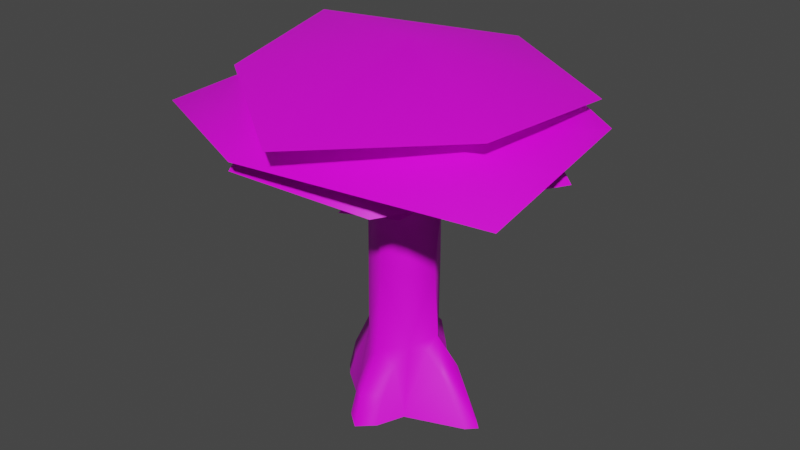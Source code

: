 # Source: treecanopy.blend  (saved by Blender 3.0.42; exported with 4.5.12 LTS)
import bpy
from mathutils import Matrix  # noqa: F401  (used for matrix-valued properties, if any)

bpy.ops.wm.read_factory_settings(use_empty=True)
scene = bpy.context.scene
scene.name = 'Scene'

# ---- collections
col_collection = bpy.data.collections.new('Collection'); scene.collection.children.link(col_collection)

# ---- images (referenced by path relative to the original .blend; pixels are not part of the script)
import os
ASSET_DIR = os.environ.get("B2B_ASSET_DIR", "")  # directory of the original .blend (textures are referenced by path, not embedded)
HERE = os.path.dirname(os.path.abspath(__file__))  # packed textures are extracted next to this script under _unpacked/

def load_image(name, relpath, width, height, colorspace="sRGB"):
    """Load a texture the original file referenced (path relative to the .blend, or extracted next to this script)."""
    p = next((c for c in (os.path.join(HERE, relpath), os.path.join(ASSET_DIR, relpath)) if relpath and os.path.exists(c)), "")
    if p:
        img = bpy.data.images.load(p, check_existing=True)
        img.name = name
    else:  # same state as the original file: an image datablock whose file is absent (Cycles renders it pink)
        img = bpy.data.images.new(name, width, height)
        img.source = "FILE"
        img.filepath = "//" + (relpath or name)
    img.colorspace_settings.name = colorspace
    return img
img_2__16bit4444_png = load_image('2__16bit4444.png', '2__16bit4444.png', 1024, 1024, 'sRGB')
img_2__16bit565_png = load_image('2__16bit565.png', '2__16bit565.png', 1024, 1024, 'sRGB')

# ---- materials (node trees are filled in below, after node groups)
mat_leaves = bpy.data.materials.new('leaves')
mat_leaves.use_transparent_shadow = False
mat_leaves.diffuse_color = (0.1491, 0.5976, 0.2588, 1.0)
mat_bark = bpy.data.materials.new('bark')
mat_bark.use_transparent_shadow = False
mat_bark.diffuse_color = (0.5894, 0.5445, 0.1664, 1.0)

# ---- material node trees
mat_leaves.use_nodes = True; mat_leaves.node_tree.nodes.clear()
_N = mat_leaves.node_tree.nodes; _L = mat_leaves.node_tree.links
n0 = _N.new('ShaderNodeBsdfPrincipled'); n0.name = 'Principled BSDF'; n0.location = (10, 300)
n0.distribution = 'GGX'
n0.subsurface_method = 'RANDOM_WALK_SKIN'
n0.inputs[3].default_value = 1.45
n0.inputs[27].default_value = (0.0, 0.0, 0.0, 1.0)
n0.inputs[28].default_value = 1.0
n1 = _N.new('ShaderNodeOutputMaterial'); n1.name = 'Material Output'; n1.location = (300, 300)
n2 = _N.new('ShaderNodeTexImage'); n2.name = 'Image Texture'; n2.location = (-280, 280)
n2.image = img_2__16bit4444_png
_L.new(n0.outputs[0], n1.inputs[0])
_L.new(n2.outputs[0], n0.inputs[0])
n1.is_active_output = True
mat_bark.use_nodes = True; mat_bark.node_tree.nodes.clear()
_N = mat_bark.node_tree.nodes; _L = mat_bark.node_tree.links
n0 = _N.new('ShaderNodeBsdfPrincipled'); n0.name = 'Principled BSDF'; n0.location = (10, 300)
n0.distribution = 'GGX'
n0.subsurface_method = 'RANDOM_WALK_SKIN'
n0.inputs[3].default_value = 1.45
n0.inputs[27].default_value = (0.0, 0.0, 0.0, 1.0)
n0.inputs[28].default_value = 1.0
n1 = _N.new('ShaderNodeOutputMaterial'); n1.name = 'Material Output'; n1.location = (300, 300)
n2 = _N.new('ShaderNodeTexImage'); n2.name = 'Image Texture'; n2.location = (-280, 280)
n2.image = img_2__16bit565_png
_L.new(n0.outputs[0], n1.inputs[0])
_L.new(n2.outputs[0], n0.inputs[0])
n1.is_active_output = True

# ---- world
world_world = bpy.data.worlds.new('World'); scene.world = world_world
world_world.use_nodes = True; world_world.node_tree.nodes.clear()
_N = world_world.node_tree.nodes; _L = world_world.node_tree.links
n0 = _N.new('ShaderNodeOutputWorld'); n0.name = 'World Output'; n0.location = (300, 300)
n1 = _N.new('ShaderNodeBackground'); n1.name = 'Background'; n1.location = (10, 300)
n1.inputs[0].default_value = (0.05088, 0.05088, 0.05088, 1.0)
_L.new(n1.outputs[0], n0.inputs[0])
n0.is_active_output = True
world_world.color = (0.05088, 0.05088, 0.05088)
world_world.use_sun_shadow = False
world_world.sun_shadow_jitter_overblur = 0.0

# ---- meshes
me_unnamed_base_superhigh_001 = bpy.data.meshes.new('unnamed base superhigh.001')
me_unnamed_base_superhigh_001.from_pydata([(18.96, 23.33, 1784.0), (549.9, -321.2, 1651.0), (666.1, 367.2, 1651.0), (-540.2, -4.947, 1240.0), (-228.5, -11.69, 1291.0), (-395.8, 236.8, 1215.0), (-228.5, -11.69, 1291.0), (-540.2, -4.947, 1240.0), (-396.9, -268.3, 1216.0), (-494.3, 73.03, 1404.0), (-188.6, 101.0, 1478.0), (-377.3, 349.1, 1428.0), (-377.3, 349.1, 1428.0), (-188.6, 101.0, 1478.0), (-98.27, 386.6, 1403.0), (-269.4, -414.5, 1444.0), (-184.8, -114.4, 1494.0), (-467.2, -214.2, 1419.0), (278.5, -11.69, 1387.0), (446.9, -268.3, 1313.0), (590.2, -4.948, 1337.0), (278.5, -11.69, 1387.0), (590.2, -4.948, 1337.0), (445.8, 236.8, 1312.0), (216.8, 106.3, 1408.0), (519.7, 155.7, 1333.0), (337.4, 393.8, 1357.0), (186.1, -66.82, 1425.0), (-20.17, -294.1, 1351.0), (270.7, -366.9, 1374.0), (186.1, -66.82, 1425.0), (270.7, -366.9, 1374.0), (468.6, -166.6, 1349.0), (-17.65, 271.6, 1387.0), (223.3, 461.7, 1313.0), (-51.53, 581.5, 1337.0), (-17.65, 271.6, 1387.0), (-51.53, 581.5, 1337.0), (-279.7, 416.6, 1312.0), (-27.47, 196.3, 1307.0), (-26.23, 503.3, 1232.0), (-291.1, 362.7, 1256.0), (-27.47, 196.3, 1307.0), (-291.1, 362.7, 1256.0), (-304.1, 81.46, 1231.0), (92.76, 188.5, 1494.0), (337.2, 2.757, 1420.0), (384.3, 298.9, 1444.0), (92.76, 188.5, 1494.0), (384.3, 298.9, 1444.0), (167.5, 478.5, 1419.0), (301.1, -492.2, 1395.0), (30.79, -346.9, 1470.0), (51.24, -657.9, 1419.0), (51.24, -657.9, 1419.0), (30.79, -346.9, 1470.0), (-202.1, -535.2, 1394.0), (-115.0, -536.9, 1333.0), (-92.12, -230.8, 1408.0), (-368.0, -376.0, 1357.0), (-368.0, -376.0, 1357.0), (-92.12, -230.8, 1408.0), (-358.9, -94.6, 1332.0), (301.2, -54.74, 1206.0), (36.99, -193.8, 1309.0), (273.8, -352.4, 1173.0), (273.8, -352.4, 1173.0), (36.99, -193.8, 1309.0), (17.42, -471.4, 1175.0), (21.51, -341.7, 1420.0), (-184.8, -114.4, 1494.0), (-269.4, -414.5, 1444.0), (216.8, 106.3, 1408.0), (337.4, 393.8, 1357.0), (57.83, 360.1, 1332.0), (-40.9, 981.8, 1622.0), (-921.0, 456.8, 1716.0), (20.09, 5.125, 1857.0), (20.09, 5.125, 1857.0), (-921.0, 456.8, 1716.0), (-768.7, -324.8, 1649.0), (-768.7, -324.8, 1649.0), (59.88, -938.2, 1634.0), (20.09, 5.125, 1857.0), (20.09, 5.125, 1857.0), (59.88, -938.2, 1634.0), (747.3, -390.2, 1678.0), (20.09, 5.125, 1857.0), (747.3, -390.2, 1678.0), (789.3, 412.4, 1640.0), (789.3, 412.4, 1640.0), (-40.9, 981.8, 1622.0), (20.09, 5.125, 1857.0), (-658.5, -336.5, 1651.0), (-517.1, 366.5, 1651.0), (-917.9, 619.0, 1417.0), (-517.1, 366.5, 1651.0), (-658.5, -336.5, 1651.0), (18.96, 23.33, 1784.0), (18.96, 23.33, 1784.0), (-658.5, -336.5, 1651.0), (-125.4, -540.8, 1651.0), (932.8, -573.8, 1418.0), (-125.4, -540.8, 1651.0), (-216.3, -880.2, 1493.0), (-125.4, -540.8, 1651.0), (932.8, -573.8, 1418.0), (549.9, -321.2, 1651.0), (18.96, 23.33, 1784.0), (666.1, 367.2, 1651.0), (92.62, 579.1, 1651.0), (-517.1, 366.5, 1651.0), (92.62, 579.1, 1651.0), (138.1, 955.0, 1426.0), (92.62, 579.1, 1651.0), (-517.1, 366.5, 1651.0), (18.96, 23.33, 1784.0), (-214.4, -534.0, 1603.0), (-497.7, -45.88, 1603.0), (-839.4, -102.2, 1327.0), (-497.7, -45.88, 1603.0), (-214.4, -534.0, 1603.0), (-2.985, 31.05, 1735.0), (206.4, -376.5, 1603.0), (-2.985, 31.05, 1735.0), (-214.4, -534.0, 1603.0), (-2.985, 31.05, 1735.0), (206.4, -376.5, 1603.0), (490.0, 105.2, 1603.0), (821.0, 151.8, 1328.0), (206.4, -376.5, 1603.0), (319.4, -604.2, 1290.0), (206.4, -376.5, 1603.0), (821.0, 151.8, 1328.0), (490.0, 105.2, 1603.0), (241.4, 686.0, 1399.0), (490.0, 105.2, 1603.0), (821.0, 151.8, 1328.0), (490.0, 105.2, 1603.0), (241.4, 686.0, 1399.0), (199.4, 571.6, 1603.0), (-405.9, 623.6, 1336.0), (199.4, 571.6, 1603.0), (241.4, 686.0, 1399.0), (199.4, 571.6, 1603.0), (-405.9, 623.6, 1336.0), (-249.1, 397.4, 1603.0), (-497.7, -45.88, 1603.0), (-249.1, 397.4, 1603.0), (-405.9, 623.6, 1336.0), (-249.1, 397.4, 1603.0), (-497.7, -45.88, 1603.0), (-2.985, 31.05, 1735.0), (-2.985, 31.05, 1735.0), (490.0, 105.2, 1603.0), (199.4, 571.6, 1603.0), (-2.985, 31.05, 1735.0), (199.4, 571.6, 1603.0), (-249.1, 397.4, 1603.0), (319.4, -604.2, 1290.0), (-214.4, -534.0, 1603.0), (-314.8, -799.6, 1395.0), (-214.4, -534.0, 1603.0), (319.4, -604.2, 1290.0), (206.4, -376.5, 1603.0), (-839.4, -102.2, 1327.0), (-314.8, -799.6, 1395.0), (-214.4, -534.0, 1603.0), (-405.9, 623.6, 1336.0), (-839.4, -102.2, 1327.0), (-497.7, -45.88, 1603.0), (-216.3, -880.2, 1493.0), (-658.5, -336.5, 1651.0), (-1009.0, -521.3, 1471.0), (-658.5, -336.5, 1651.0), (-216.3, -880.2, 1493.0), (-125.4, -540.8, 1651.0), (549.9, -321.2, 1651.0), (18.96, 23.33, 1784.0), (-125.4, -540.8, 1651.0), (827.7, 454.0, 1498.0), (549.9, -321.2, 1651.0), (932.8, -573.8, 1418.0), (549.9, -321.2, 1651.0), (827.7, 454.0, 1498.0), (666.1, 367.2, 1651.0), (138.1, 955.0, 1426.0), (666.1, 367.2, 1651.0), (827.7, 454.0, 1498.0), (666.1, 367.2, 1651.0), (138.1, 955.0, 1426.0), (92.62, 579.1, 1651.0), (-917.9, 619.0, 1417.0), (-1009.0, -521.3, 1471.0), (-658.5, -336.5, 1651.0), (138.1, 955.0, 1426.0), (-917.9, 619.0, 1417.0), (-517.1, 366.5, 1651.0), (8.036, 265.1, 1335.0), (46.34, 233.0, 1373.0), (11.02, 196.4, 1134.0), (46.34, 233.0, 1373.0), (8.036, 265.1, 1335.0), (15.3, 448.3, 1549.0), (70.55, 267.7, 155.9), (4.081, 316.3, 236.0), (71.89, 203.8, 229.0), (4.081, 316.3, 236.0), (70.55, 267.7, 155.9), (73.68, 297.5, -46.97), (142.1, 117.0, -43.52), (73.68, 297.5, -46.97), (70.55, 267.7, 155.9), (5.303, 377.1, -44.83), (-89.22, 267.6, 160.8), (4.081, 316.3, 236.0), (-89.22, 267.6, 160.8), (5.303, 377.1, -44.83), (-86.09, 297.3, -42.11), (-280.1, 57.54, 97.46), (-324.9, -3.792, 122.2), (-188.9, 58.32, 286.1), (-324.9, -3.792, 122.2), (-280.1, 57.54, 97.46), (-366.6, -4.99, -38.25), (-321.5, 56.94, -31.67), (-366.6, -4.99, -38.25), (-280.1, 57.54, 97.46), (-366.6, -4.99, -38.25), (-265.6, -70.37, 93.32), (-324.9, -3.792, 122.2), (-265.6, -70.37, 93.32), (-366.6, -4.99, -38.25), (-307.1, -70.97, -35.81), (-74.77, -267.7, 100.9), (4.081, -328.4, 111.3), (-73.43, -182.5, 228.8), (4.081, -328.4, 111.3), (-74.77, -267.7, 100.9), (5.303, -382.3, -52.38), (-71.47, -324.9, -41.98), (5.303, -382.3, -52.38), (-74.77, -267.7, 100.9), (5.303, -382.3, -52.38), (92.15, -261.0, 101.9), (4.081, -328.4, 111.3), (92.15, -261.0, 101.9), (5.303, -382.3, -52.38), (95.45, -318.3, -41.0), (293.7, -63.73, 219.1), (223.1, -2.221, 384.8), (201.4, -62.94, 307.9), (223.1, -2.221, 384.8), (293.7, -63.73, 219.1), (350.2, -3.792, 264.4), (491.8, -4.99, -48.58), (350.2, -3.792, 264.4), (293.7, -63.73, 219.1), (223.1, -2.221, 384.8), (141.4, 110.4, 336.9), (197.4, -2.221, 764.0), (141.4, 110.4, 336.9), (223.1, -2.221, 384.8), (179.8, 58.45, 306.2), (350.2, -3.792, 264.4), (179.8, 58.45, 306.2), (223.1, -2.221, 384.8), (179.8, 58.45, 306.2), (350.2, -3.792, 264.4), (261.7, 57.86, 221.9), (428.0, 57.07, -41.23), (261.7, 57.86, 221.9), (350.2, -3.792, 264.4), (261.7, 57.86, 221.9), (428.0, 57.07, -41.23), (142.1, 117.0, -43.52), (141.4, 110.4, 336.9), (6.756, 188.3, 382.1), (6.851, 164.9, 764.0), (6.756, 188.3, 382.1), (141.4, 110.4, 336.9), (71.89, 203.8, 229.0), (142.1, 117.0, -43.52), (71.89, 203.8, 229.0), (141.4, 110.4, 336.9), (71.89, 203.8, 229.0), (142.1, 117.0, -43.52), (70.55, 267.7, 155.9), (6.756, 188.3, 382.1), (-128.0, 110.1, 345.5), (6.851, 164.9, 764.0), (-128.0, 110.1, 345.5), (6.756, 188.3, 382.1), (-87.88, 203.6, 233.8), (4.081, 316.3, 236.0), (-87.88, 203.6, 233.8), (6.756, 188.3, 382.1), (-87.88, 203.6, 233.8), (4.081, 316.3, 236.0), (-89.22, 267.6, 160.8), (-196.5, -2.221, 383.5), (-183.7, -2.221, 764.0), (-128.0, 110.1, 345.5), (-183.7, -2.221, 764.0), (-196.5, -2.221, 383.5), (-127.7, -114.9, 350.0), (-174.4, -69.58, 281.9), (-127.7, -114.9, 350.0), (-196.5, -2.221, 383.5), (-127.7, -114.9, 350.0), (-174.4, -69.58, 281.9), (-142.4, -201.7, -20.23), (-265.6, -70.37, 93.32), (-142.4, -201.7, -20.23), (-174.4, -69.58, 281.9), (-142.4, -201.7, -20.23), (-265.6, -70.37, 93.32), (-307.1, -70.97, -35.81), (-127.7, -114.9, 350.0), (6.756, -201.2, 310.0), (6.851, -169.3, 764.0), (6.756, -201.2, 310.0), (-127.7, -114.9, 350.0), (-73.43, -182.5, 228.8), (-142.4, -201.7, -20.23), (-73.43, -182.5, 228.8), (-127.7, -114.9, 350.0), (-73.43, -182.5, 228.8), (-142.4, -201.7, -20.23), (-74.77, -267.7, 100.9), (-71.47, -324.9, -41.98), (-74.77, -267.7, 100.9), (-142.4, -201.7, -20.23), (6.756, -201.2, 310.0), (137.0, -114.9, 336.9), (6.851, -169.3, 764.0), (137.0, -114.9, 336.9), (6.756, -201.2, 310.0), (93.49, -175.9, 229.8), (4.081, -328.4, 111.3), (93.49, -175.9, 229.8), (6.756, -201.2, 310.0), (93.49, -175.9, 229.8), (4.081, -328.4, 111.3), (92.15, -261.0, 101.9), (137.0, -114.9, 336.9), (223.1, -2.221, 384.8), (197.4, -2.221, 764.0), (223.1, -2.221, 384.8), (137.0, -114.9, 336.9), (201.4, -62.94, 307.9), (197.4, -2.221, 764.0), (135.2, 122.8, 1060.0), (236.3, -1.539, 1134.0), (135.2, 122.8, 1060.0), (197.4, -2.221, 764.0), (141.6, 115.7, 747.3), (6.851, 164.9, 764.0), (11.02, 196.4, 1134.0), (135.2, 122.8, 1060.0), (6.851, 164.9, 764.0), (-115.8, 119.2, 1060.0), (11.02, 196.4, 1134.0), (-115.8, 119.2, 1060.0), (6.851, 164.9, 764.0), (-127.9, 115.7, 734.2), (-128.0, 110.1, 345.5), (-127.9, 115.7, 734.2), (6.851, 164.9, 764.0), (-127.9, 115.7, 734.2), (-128.0, 110.1, 345.5), (-183.7, -2.221, 764.0), (-127.9, 115.7, 734.2), (-183.7, -2.221, 764.0), (-115.8, 119.2, 1060.0), (-183.7, -2.221, 764.0), (-118.8, -120.4, 738.6), (-115.8, -121.7, 1060.0), (-118.8, -120.4, 738.6), (-183.7, -2.221, 764.0), (-127.7, -114.9, 350.0), (-118.8, -120.4, 738.6), (6.851, -169.3, 764.0), (-115.8, -121.7, 1060.0), (6.851, -169.3, 764.0), (-118.8, -120.4, 738.6), (-127.7, -114.9, 350.0), (6.851, -169.3, 764.0), (132.8, -120.3, 743.8), (135.2, -124.4, 1060.0), (132.8, -120.3, 743.8), (6.851, -169.3, 764.0), (137.0, -114.9, 336.9), (132.8, -120.3, 743.8), (197.4, -2.221, 764.0), (135.2, -124.4, 1060.0), (197.4, -2.221, 764.0), (132.8, -120.3, 743.8), (137.0, -114.9, 336.9), (251.7, 33.9, 1373.0), (277.5, -4.346, 1335.0), (236.3, -1.539, 1134.0), (277.5, -4.346, 1335.0), (251.7, 33.9, 1373.0), (460.7, 2.921, 1549.0), (202.7, -1.375, 1427.0), (460.7, 2.921, 1549.0), (251.7, 33.9, 1373.0), (460.7, 2.921, 1549.0), (202.7, -1.375, 1427.0), (236.4, -43.55, 1361.0), (135.2, -124.4, 1060.0), (158.6, -60.66, 1389.0), (16.14, -14.41, 1076.0), (158.6, -60.66, 1389.0), (135.2, -124.4, 1060.0), (236.4, -43.55, 1361.0), (277.5, -4.346, 1335.0), (236.4, -43.55, 1361.0), (135.2, -124.4, 1060.0), (236.4, -43.55, 1361.0), (277.5, -4.346, 1335.0), (460.7, 2.921, 1549.0), (251.7, 33.9, 1373.0), (229.1, 212.6, 1589.0), (202.7, -1.375, 1427.0), (229.1, 212.6, 1589.0), (251.7, 33.9, 1373.0), (166.2, 26.11, 1343.0), (142.1, 117.0, -43.52), (141.4, 110.4, 336.9), (179.8, 58.45, 306.2), (-177.4, 116.8, -19.31), (-128.0, 110.1, 345.5), (-87.88, 203.6, 233.8), (-128.0, 110.1, 345.5), (-177.4, 116.8, -19.31), (-188.9, 58.32, 286.1), (-280.1, 57.54, 97.46), (-188.9, 58.32, 286.1), (-177.4, 116.8, -19.31), (-188.9, 58.32, 286.1), (-196.5, -2.221, 383.5), (-128.0, 110.1, 345.5), (-196.5, -2.221, 383.5), (-188.9, 58.32, 286.1), (-324.9, -3.792, 122.2), (164.6, -190.7, -27.1), (137.0, -114.9, 336.9), (93.49, -175.9, 229.8), (137.0, -114.9, 336.9), (164.6, -190.7, -27.1), (201.4, -62.94, 307.9), (293.7, -63.73, 219.1), (201.4, -62.94, 307.9), (164.6, -190.7, -27.1), (141.4, 110.4, 336.9), (141.6, 115.7, 747.3), (197.4, -2.221, 764.0), (141.6, 115.7, 747.3), (141.4, 110.4, 336.9), (6.851, 164.9, 764.0), (-183.7, -2.221, 764.0), (-209.5, -1.905, 1134.0), (-115.8, 119.2, 1060.0), (-209.5, -1.905, 1134.0), (-183.7, -2.221, 764.0), (-115.8, -121.7, 1060.0), (6.851, -169.3, 764.0), (11.02, -197.9, 1134.0), (-115.8, -121.7, 1060.0), (11.02, -197.9, 1134.0), (6.851, -169.3, 764.0), (135.2, -124.4, 1060.0), (197.4, -2.221, 764.0), (236.3, -1.539, 1134.0), (135.2, -124.4, 1060.0), (166.2, 26.11, 1343.0), (251.7, 33.9, 1373.0), (135.2, 122.8, 1060.0), (236.3, -1.539, 1134.0), (135.2, 122.8, 1060.0), (251.7, 33.9, 1373.0), (158.6, -60.66, 1389.0), (166.2, 26.11, 1343.0), (16.14, -14.41, 1076.0), (166.2, 26.11, 1343.0), (158.6, -60.66, 1389.0), (52.4, -32.36, 1590.0), (135.2, -124.4, 1060.0), (236.3, -1.539, 1134.0), (277.5, -4.346, 1335.0), (52.4, -32.36, 1590.0), (158.6, -60.66, 1389.0), (202.7, -1.375, 1427.0), (135.2, 122.8, 1060.0), (16.14, -14.41, 1076.0), (166.2, 26.11, 1343.0), (16.14, -14.41, 1076.0), (135.2, 122.8, 1060.0), (38.5, 153.9, 1343.0), (46.34, 233.0, 1373.0), (38.5, 153.9, 1343.0), (135.2, 122.8, 1060.0), (38.5, 153.9, 1343.0), (46.34, 233.0, 1373.0), (228.7, 261.7, 1589.0), (202.7, -1.375, 1427.0), (213.3, -201.7, 1568.0), (236.4, -43.55, 1361.0), (213.3, -201.7, 1568.0), (202.7, -1.375, 1427.0), (158.6, -60.66, 1389.0), (229.1, 212.6, 1589.0), (166.2, 26.11, 1343.0), (202.7, -1.375, 1427.0), (141.6, 115.7, 747.3), (6.851, 164.9, 764.0), (135.2, 122.8, 1060.0), (166.2, 26.11, 1343.0), (52.4, -32.36, 1590.0), (202.7, -1.375, 1427.0), (158.6, -60.66, 1389.0), (236.4, -43.55, 1361.0), (213.3, -201.7, 1568.0), (-249.4, -4.346, 1281.0), (-211.6, 46.08, 1319.0), (-209.5, -1.905, 1134.0), (-211.6, 46.08, 1319.0), (-249.4, -4.346, 1281.0), (-465.1, 2.922, 1534.0), (-208.4, -43.55, 1307.0), (-465.1, 2.922, 1534.0), (-249.4, -4.346, 1281.0), (-130.5, -60.66, 1335.0), (-115.8, -121.7, 1060.0), (16.14, -14.41, 1076.0), (-115.8, -121.7, 1060.0), (-130.5, -60.66, 1335.0), (-208.4, -43.55, 1307.0), (-208.4, -43.55, 1307.0), (-249.4, -4.346, 1281.0), (-115.8, -121.7, 1060.0), (-174.6, -1.375, 1373.0), (-211.6, 46.08, 1319.0), (-465.1, 2.922, 1534.0), (-211.6, 46.08, 1319.0), (-174.6, -1.375, 1373.0), (-228.2, 232.9, 1589.0), (-138.1, 26.11, 1289.0), (-228.2, 232.9, 1589.0), (-174.6, -1.375, 1373.0), (-228.2, 232.9, 1589.0), (-138.1, 26.11, 1289.0), (-211.6, 46.08, 1319.0), (-174.6, -1.375, 1373.0), (-465.1, 2.922, 1534.0), (-208.4, -43.55, 1307.0), (-211.6, 46.08, 1319.0), (-138.1, 26.11, 1289.0), (-115.8, 119.2, 1060.0), (-115.8, 119.2, 1060.0), (-209.5, -1.905, 1134.0), (-211.6, 46.08, 1319.0), (-138.1, 26.11, 1289.0), (-130.5, -60.66, 1335.0), (16.14, -14.41, 1076.0), (-130.5, -60.66, 1335.0), (-138.1, 26.11, 1289.0), (22.21, 9.59, 1665.0), (-174.6, -1.375, 1373.0), (22.21, 9.59, 1665.0), (-138.1, 26.11, 1289.0), (22.21, 9.59, 1665.0), (-174.6, -1.375, 1373.0), (-130.5, -60.66, 1335.0), (-220.6, -197.7, 1568.0), (-130.5, -60.66, 1335.0), (-174.6, -1.375, 1373.0), (-209.5, -1.905, 1134.0), (-115.8, -121.7, 1060.0), (-249.4, -4.346, 1281.0), (16.14, -14.41, 1076.0), (-115.8, 119.2, 1060.0), (-138.1, 26.11, 1289.0), (-220.6, -197.7, 1568.0), (-174.6, -1.375, 1373.0), (-208.4, -43.55, 1307.0), (-208.4, -43.55, 1307.0), (-130.5, -60.66, 1335.0), (-220.6, -197.7, 1568.0), (-44.02, 158.2, 1389.0), (-115.8, 119.2, 1060.0), (16.14, -14.41, 1076.0), (-115.8, 119.2, 1060.0), (-44.02, 158.2, 1389.0), (-30.99, 231.8, 1361.0), (-30.99, 231.8, 1361.0), (8.036, 265.1, 1335.0), (-115.8, 119.2, 1060.0), (8.036, 265.1, 1335.0), (-30.99, 231.8, 1361.0), (15.3, 448.3, 1549.0), (11.01, 190.3, 1427.0), (15.3, 448.3, 1549.0), (-30.99, 231.8, 1361.0), (11.01, 190.3, 1427.0), (46.34, 233.0, 1373.0), (15.3, 448.3, 1549.0), (46.34, 233.0, 1373.0), (11.01, 190.3, 1427.0), (228.7, 261.7, 1589.0), (38.5, 153.9, 1343.0), (228.7, 261.7, 1589.0), (11.01, 190.3, 1427.0), (135.2, 122.8, 1060.0), (11.02, 196.4, 1134.0), (46.34, 233.0, 1373.0), (38.5, 153.9, 1343.0), (-44.02, 158.2, 1389.0), (16.14, -14.41, 1076.0), (11.02, 196.4, 1134.0), (-115.8, 119.2, 1060.0), (8.036, 265.1, 1335.0), (-44.02, 158.2, 1389.0), (-28.62, 34.85, 1723.0), (11.01, 190.3, 1427.0), (-28.62, 34.85, 1723.0), (-44.02, 158.2, 1389.0), (38.5, 153.9, 1343.0), (-165.6, 225.7, 1543.0), (11.01, 190.3, 1427.0), (-30.99, 231.8, 1361.0), (11.01, 190.3, 1427.0), (-165.6, 225.7, 1543.0), (-44.02, 158.2, 1389.0), (-28.62, 34.85, 1723.0), (38.5, 153.9, 1343.0), (11.01, 190.3, 1427.0), (-30.99, 231.8, 1361.0), (-44.02, 158.2, 1389.0), (-165.6, 225.7, 1543.0), (50.39, -233.5, 1312.0), (8.036, -259.7, 1274.0), (11.02, -197.9, 1134.0), (8.036, -259.7, 1274.0), (50.39, -233.5, 1312.0), (15.3, -437.5, 1574.0), (11.01, -184.9, 1366.0), (15.3, -437.5, 1574.0), (50.39, -233.5, 1312.0), (15.3, -437.5, 1574.0), (11.01, -184.9, 1366.0), (-31.16, -218.6, 1300.0), (-115.8, -121.7, 1060.0), (-48.28, -140.8, 1327.0), (16.14, -14.41, 1076.0), (-48.28, -140.8, 1327.0), (-115.8, -121.7, 1060.0), (-31.16, -218.6, 1300.0), (8.036, -259.7, 1274.0), (-31.16, -218.6, 1300.0), (-115.8, -121.7, 1060.0), (-31.16, -218.6, 1300.0), (8.036, -259.7, 1274.0), (15.3, -437.5, 1574.0), (50.39, -233.5, 1312.0), (232.8, -270.7, 1587.0), (11.01, -184.9, 1366.0), (232.8, -270.7, 1587.0), (50.39, -233.5, 1312.0), (38.5, -148.4, 1282.0), (38.5, -148.4, 1282.0), (50.39, -233.5, 1312.0), (135.2, -124.4, 1060.0), (11.02, -197.9, 1134.0), (135.2, -124.4, 1060.0), (50.39, -233.5, 1312.0), (-48.28, -140.8, 1327.0), (38.5, -148.4, 1282.0), (16.14, -14.41, 1076.0), (38.5, -148.4, 1282.0), (-48.28, -140.8, 1327.0), (-28.62, -48.21, 1740.0), (-115.8, -121.7, 1060.0), (11.02, -197.9, 1134.0), (8.036, -259.7, 1274.0), (-28.62, -48.21, 1740.0), (-48.28, -140.8, 1327.0), (11.01, -184.9, 1366.0), (135.2, -124.4, 1060.0), (16.14, -14.41, 1076.0), (38.5, -148.4, 1282.0), (11.01, -184.9, 1366.0), (-202.1, -258.7, 1568.0), (-31.16, -218.6, 1300.0), (-202.1, -258.7, 1568.0), (11.01, -184.9, 1366.0), (-48.28, -140.8, 1327.0), (232.8, -270.7, 1587.0), (38.5, -148.4, 1282.0), (11.01, -184.9, 1366.0), (38.5, -148.4, 1282.0), (-28.62, -48.21, 1740.0), (11.01, -184.9, 1366.0), (-48.28, -140.8, 1327.0), (-31.16, -218.6, 1300.0), (-202.1, -258.7, 1568.0), (-324.9, -3.792, 122.2), (-174.4, -69.58, 281.9), (-196.5, -2.221, 383.5), (-174.4, -69.58, 281.9), (-324.9, -3.792, 122.2), (-265.6, -70.37, 93.32), (449.6, -64.33, -39.52), (491.8, -4.99, -48.58), (293.7, -63.73, 219.1), (73.68, 297.5, -46.97), (5.303, 377.1, -44.83), (4.081, 316.3, 236.0), (491.8, -4.99, -48.58), (428.0, 57.07, -41.23), (350.2, -3.792, 264.4), (261.7, 57.86, 221.9), (142.1, 117.0, -43.52), (179.8, 58.45, 306.2), (71.89, 203.8, 229.0), (4.081, 316.3, 236.0), (6.756, 188.3, 382.1), (-89.22, 267.6, 160.8), (-177.4, 116.8, -19.31), (-87.88, 203.6, 233.8), (-177.4, 116.8, -19.31), (-89.22, 267.6, 160.8), (-86.09, 297.3, -42.11), (-177.4, 116.8, -19.31), (-321.5, 56.94, -31.67), (-280.1, 57.54, 97.46), (-73.43, -182.5, 228.8), (4.081, -328.4, 111.3), (6.756, -201.2, 310.0), (92.15, -261.0, 101.9), (164.6, -190.7, -27.1), (93.49, -175.9, 229.8), (164.6, -190.7, -27.1), (92.15, -261.0, 101.9), (95.45, -318.3, -41.0), (164.6, -190.7, -27.1), (449.6, -64.33, -39.52), (293.7, -63.73, 219.1)], [], [(0, 1, 2), (3, 4, 5), (6, 7, 8), (9, 10, 11), (12, 13, 14), (15, 16, 17), (18, 19, 20), (21, 22, 23), (24, 25, 26), (27, 28, 29), (30, 31, 32), (33, 34, 35), (36, 37, 38), (39, 40, 41), (42, 43, 44), (45, 46, 47), (48, 49, 50), (51, 52, 53), (54, 55, 56), (57, 58, 59), (60, 61, 62), (63, 64, 65), (66, 67, 68), (69, 70, 71), (72, 73, 74), (75, 76, 77), (78, 79, 80), (81, 82, 83), (84, 85, 86), (87, 88, 89), (90, 91, 92), (93, 94, 95), (96, 97, 98), (99, 100, 101), (102, 103, 104), (105, 106, 107), (108, 109, 110), (111, 112, 113), (114, 115, 116), (117, 118, 119), (120, 121, 122), (123, 124, 125), (126, 127, 128), (129, 130, 131), (132, 133, 134), (135, 136, 137), (138, 139, 140), (141, 142, 143), (144, 145, 146), (147, 148, 149), (150, 151, 152), (153, 154, 155), (156, 157, 158), (159, 160, 161), (162, 163, 164), (165, 166, 167), (168, 169, 170), (171, 172, 173), (174, 175, 176), (177, 178, 179), (180, 181, 182), (183, 184, 185), (186, 187, 188), (189, 190, 191), (192, 193, 194), (195, 196, 197), (198, 199, 200), (201, 202, 203), (204, 205, 206), (207, 208, 209), (210, 211, 212), (213, 214, 215), (216, 217, 218), (219, 220, 221), (222, 223, 224), (225, 226, 227), (228, 229, 230), (231, 232, 233), (234, 235, 236), (237, 238, 239), (240, 241, 242), (243, 244, 245), (246, 247, 248), (249, 250, 251), (252, 253, 254), (255, 256, 257), (258, 259, 260), (261, 262, 263), (264, 265, 266), (267, 268, 269), (270, 271, 272), (273, 274, 275), (276, 277, 278), (279, 280, 281), (282, 283, 284), (285, 286, 287), (288, 289, 290), (291, 292, 293), (294, 295, 296), (297, 298, 299), (300, 301, 302), (303, 304, 305), (306, 307, 308), (309, 310, 311), (312, 313, 314), (315, 316, 317), (318, 319, 320), (321, 322, 323), (324, 325, 326), (327, 328, 329), (330, 331, 332), (333, 334, 335), (336, 337, 338), (339, 340, 341), (342, 343, 344), (345, 346, 347), (348, 349, 350), (351, 352, 353), (354, 355, 356), (357, 358, 359), (360, 361, 362), (363, 364, 365), (366, 367, 368), (369, 370, 371), (372, 373, 374), (375, 376, 377), (378, 379, 380), (381, 382, 383), (384, 385, 386), (387, 388, 389), (390, 391, 392), (393, 394, 395), (396, 397, 398), (399, 400, 401), (402, 403, 404), (405, 406, 407), (408, 409, 410), (411, 412, 413), (414, 415, 416), (417, 418, 419), (420, 421, 422), (423, 424, 425), (426, 427, 428), (429, 430, 431), (432, 433, 434), (435, 436, 437), (438, 439, 440), (441, 442, 443), (444, 445, 446), (447, 448, 449), (450, 451, 452), (453, 454, 455), (456, 457, 458), (459, 460, 461), (462, 463, 464), (465, 466, 467), (468, 469, 470), (471, 472, 473), (474, 475, 476), (477, 478, 479), (480, 481, 482), (483, 484, 485), (486, 487, 488), (489, 490, 491), (492, 493, 494), (495, 496, 497), (498, 499, 500), (501, 502, 503), (504, 505, 506), (507, 508, 509), (510, 511, 512), (513, 514, 515), (516, 517, 518), (519, 520, 521), (522, 523, 524), (525, 526, 527), (528, 529, 530), (531, 532, 533), (534, 535, 536), (537, 538, 539), (540, 541, 542), (543, 544, 545), (546, 547, 548), (549, 550, 551), (552, 553, 554), (555, 556, 557), (558, 559, 560), (561, 562, 563), (564, 565, 566), (567, 568, 569), (570, 571, 572), (573, 574, 575), (576, 577, 578), (579, 580, 581), (582, 583, 584), (585, 586, 587), (588, 589, 590), (591, 592, 593), (594, 595, 596), (597, 598, 599), (600, 601, 602), (603, 604, 605), (606, 607, 608), (609, 610, 611), (612, 613, 614), (615, 616, 617), (618, 619, 620), (621, 622, 623), (624, 625, 626), (627, 628, 629), (630, 631, 632), (633, 634, 635), (636, 637, 638), (639, 640, 641), (642, 643, 644), (645, 646, 647), (648, 649, 650), (651, 652, 653), (654, 655, 656), (657, 658, 659), (660, 661, 662), (663, 664, 665), (666, 667, 668), (669, 670, 671), (672, 673, 674), (675, 676, 677), (678, 679, 680), (681, 682, 683), (684, 685, 686), (687, 688, 689), (690, 691, 692), (693, 694, 695), (696, 697, 698), (699, 700, 701), (702, 703, 704), (705, 706, 707), (708, 709, 710), (711, 712, 713), (714, 715, 716), (717, 718, 719), (720, 721, 722), (723, 724, 725), (726, 727, 728), (729, 730, 731), (732, 733, 734), (735, 736, 737), (738, 739, 740), (741, 742, 743), (744, 745, 746), (747, 748, 749)])
me_unnamed_base_superhigh_001.polygons.foreach_set('material_index', [0, 0, 0, 0, 0, 0, 0, 0, 0, 0, 0, 0, 0, 0, 0, 0, 0, 0, 0, 0, 0, 0, 0, 0, 0, 0, 0, 0, 0, 0, 0, 0, 0, 0, 0, 0, 0, 0, 0, 0, 0, 0, 0, 0, 0, 0, 0, 0, 0, 0, 0, 0, 0, 0, 0, 0, 0, 0, 0, 0, 0, 0, 0, 0, 0, 0, 1, 1, 1, 1, 1, 1, 1, 1, 1, 1, 1, 1, 1, 1, 1, 1, 1, 1, 1, 1, 1, 1, 1, 1, 1, 1, 1, 1, 1, 1, 1, 1, 1, 1, 1, 1, 1, 1, 1, 1, 1, 1, 1, 1, 1, 1, 1, 1, 1, 1, 1, 1, 1, 1, 1, 1, 1, 1, 1, 1, 1, 1, 1, 1, 1, 1, 1, 1, 1, 1, 1, 1, 1, 1, 1, 1, 1, 1, 1, 1, 1, 1, 1, 1, 1, 1, 1, 1, 1, 1, 1, 1, 1, 1, 1, 1, 1, 1, 1, 1, 1, 1, 1, 1, 1, 1, 1, 1, 1, 1, 1, 1, 1, 1, 1, 1, 1, 1, 1, 1, 1, 1, 1, 1, 1, 1, 1, 1, 1, 1, 1, 1, 1, 1, 1, 1, 1, 1, 1, 1, 1, 1, 1, 1, 1, 1, 1, 1, 1, 1, 1, 1, 1, 1, 1, 1, 1, 1, 1, 1, 1, 1, 1, 1, 1, 1, 1, 1, 1, 1, 1, 1, 1, 1, 1, 1, 1, 1, 1, 1, 1, 1, 1, 1])
_uv = me_unnamed_base_superhigh_001.uv_layers.new(name='UVMap_0')
_uv.uv.foreach_set('vector', [0.01, 0.515, 0.01, 0.7538, 0.3426, 0.515, 0.246, 0.2579, 0.4985, 0.007842, 0.003327, 0.00773, 0.4985, 0.007842, 0.246, 0.2579, 0.4981, 0.498, 0.4981, 0.498, 0.4985, 0.007842, 0.246, 0.2579, 0.246, 0.2579, 0.4985, 0.007842, 0.003327, 0.00773, 0.246, 0.2579, 0.4985, 0.007842, 0.003327, 0.00773, 0.4985, 0.007842, 0.4981, 0.498, 0.246, 0.2579, 0.4985, 0.007842, 0.246, 0.2579, 0.003327, 0.00773, 0.4985, 0.007842, 0.4981, 0.498, 0.246, 0.2579, 0.4985, 0.007842, 0.4981, 0.498, 0.246, 0.2579, 0.4985, 0.007842, 0.246, 0.2579, 0.003327, 0.00773, 0.4985, 0.007842, 0.4981, 0.498, 0.246, 0.2579, 0.4985, 0.007842, 0.246, 0.2579, 0.003327, 0.00773, 0.4985, 0.007842, 0.4981, 0.498, 0.246, 0.2579, 0.4985, 0.007842, 0.246, 0.2579, 0.003327, 0.00773, 0.4985, 0.007842, 0.4981, 0.498, 0.246, 0.2579, 0.4985, 0.007842, 0.246, 0.2579, 0.003327, 0.00773, 0.4981, 0.498, 0.4985, 0.007842, 0.246, 0.2579, 0.246, 0.2579, 0.4985, 0.007842, 0.003327, 0.00773, 0.4981, 0.498, 0.4985, 0.007842, 0.246, 0.2579, 0.246, 0.2579, 0.4985, 0.007842, 0.003327, 0.00773, 0.4981, 0.498, 0.4985, 0.007842, 0.246, 0.2579, 0.246, 0.2579, 0.4985, 0.007842, 0.003327, 0.00773, 0.4981, 0.498, 0.4985, 0.007842, 0.246, 0.2579, 0.4985, 0.007842, 0.246, 0.2579, 0.003327, 0.00773, 0.49, 0.515, 0.01, 0.04, 0.01, 0.515, 0.01, 0.515, 0.01, 0.99, 0.49, 0.515, 0.49, 0.515, 0.01, 0.04, 0.01, 0.515, 0.01, 0.515, 0.01, 0.99, 0.49, 0.515, 0.01, 0.515, 0.49, 0.515, 0.01, 0.04, 0.01, 0.99, 0.49, 0.515, 0.01, 0.515, 0.01, 0.2416, 0.25, 0.515, 0.49, 0.515, 0.25, 0.515, 0.01, 0.2416, 0.01, 0.515, 0.01, 0.515, 0.01, 0.7884, 0.2709, 0.515, 0.01, 0.04, 0.2709, 0.515, 0.49, 0.515, 0.2709, 0.515, 0.01, 0.04, 0.01, 0.2762, 0.01, 0.515, 0.3426, 0.515, 0.01, 0.2689, 0.25, 0.515, 0.01, 0.7611, 0.01, 0.99, 0.01, 0.7611, 0.25, 0.515, 0.01, 0.515, 0.2137, 0.99, 0.49, 0.7525, 0.49, 0.515, 0.49, 0.7525, 0.2137, 0.99, 0.49, 0.99, 0.49, 0.7318, 0.49, 0.99, 0.2137, 0.99, 0.49, 0.99, 0.49, 0.7318, 0.2487, 0.99, 0.01, 0.99, 0.49, 0.7318, 0.49, 0.515, 0.49, 0.7318, 0.01, 0.99, 0.2487, 0.99, 0.49, 0.515, 0.2487, 0.99, 0.01, 0.99, 0.2487, 0.99, 0.49, 0.515, 0.49, 0.6609, 0.01, 0.99, 0.49, 0.6609, 0.49, 0.515, 0.49, 0.6609, 0.01, 0.99, 0.2413, 0.99, 0.49, 0.7525, 0.2413, 0.99, 0.01, 0.99, 0.2413, 0.99, 0.49, 0.7525, 0.49, 0.99, 0.49, 0.99, 0.2487, 0.99, 0.49, 0.6609, 0.49, 0.99, 0.49, 0.6609, 0.2413, 0.99, 0.49, 0.515, 0.2137, 0.99, 0.01, 0.99, 0.2137, 0.99, 0.49, 0.515, 0.49, 0.7318, 0.49, 0.515, 0.01, 0.99, 0.2137, 0.99, 0.01, 0.99, 0.49, 0.515, 0.49, 0.7525, 0.49, 0.515, 0.01, 0.7884, 0.01, 0.99, 0.01, 0.7884, 0.49, 0.515, 0.2709, 0.515, 0.01, 0.2762, 0.01, 0.515, 0.2709, 0.515, 0.49, 0.515, 0.01, 0.7538, 0.01, 0.99, 0.01, 0.7538, 0.49, 0.515, 0.3426, 0.515, 0.01, 0.04, 0.3426, 0.515, 0.49, 0.515, 0.3426, 0.515, 0.01, 0.04, 0.01, 0.2689, 0.49, 0.515, 0.01, 0.04, 0.01, 0.2416, 0.01, 0.99, 0.49, 0.515, 0.25, 0.515, 0.9955, 0.9568, 0.9813, 0.99, 0.993, 0.8435, 0.9813, 0.99, 0.9955, 0.9568, 0.9955, 0.99, 0.9559, 0.1611, 0.9888, 0.2859, 0.9465, 0.2667, 0.9888, 0.2859, 0.9559, 0.1611, 0.9565, 0.01, 0.9404, 0.01, 0.9565, 0.01, 0.9559, 0.1611, 0.5098, 0.01, 0.5393, 0.1506, 0.5085, 0.2509, 0.5393, 0.1506, 0.5098, 0.01, 0.5365, 0.01, 0.5921, 0.1543, 0.6194, 0.2601, 0.5922, 0.2391, 0.6194, 0.2601, 0.5921, 0.1543, 0.6208, 0.01, 0.592, 0.01, 0.6208, 0.01, 0.5921, 0.1543, 0.6208, 0.01, 0.6519, 0.1543, 0.6194, 0.2601, 0.6519, 0.1543, 0.6208, 0.01, 0.6518, 0.01, 0.7144, 0.1493, 0.7444, 0.2572, 0.715, 0.2292, 0.7444, 0.2572, 0.7144, 0.1493, 0.745, 0.01, 0.7138, 0.01, 0.745, 0.01, 0.7144, 0.1493, 0.745, 0.01, 0.7784, 0.1493, 0.7444, 0.2572, 0.7784, 0.1493, 0.745, 0.01, 0.7778, 0.01, 0.8348, 0.1755, 0.8658, 0.378, 0.826, 0.264, 0.8658, 0.378, 0.8348, 0.1755, 0.8677, 0.1835, 0.8661, 0.01, 0.8677, 0.1835, 0.8348, 0.1755, 0.8658, 0.378, 0.917, 0.351, 0.8691, 0.6402, 0.917, 0.351, 0.8658, 0.378, 0.9057, 0.2482, 0.8677, 0.1835, 0.9057, 0.2482, 0.8658, 0.378, 0.9057, 0.2482, 0.8677, 0.1835, 0.9058, 0.1755, 0.9024, 0.01, 0.9058, 0.1755, 0.8677, 0.1835, 0.9058, 0.1755, 0.9024, 0.01, 0.9404, 0.01, 0.917, 0.351, 0.9893, 0.3765, 0.9923, 0.6402, 0.9893, 0.3765, 0.917, 0.351, 0.9465, 0.2667, 0.9404, 0.01, 0.9465, 0.2667, 0.917, 0.351, 0.9465, 0.2667, 0.9404, 0.01, 0.9559, 0.1611, 0.5073, 0.3765, 0.5649, 0.3559, 0.5102, 0.6402, 0.5649, 0.3559, 0.5073, 0.3765, 0.5387, 0.2492, 0.5085, 0.2509, 0.5387, 0.2492, 0.5073, 0.3765, 0.5387, 0.2492, 0.5085, 0.2509, 0.5393, 0.1506, 0.6214, 0.3773, 0.6252, 0.6402, 0.5649, 0.3559, 0.6252, 0.6402, 0.6214, 0.3773, 0.6775, 0.3584, 0.652, 0.2391, 0.6775, 0.3584, 0.6214, 0.3773, 0.6775, 0.3584, 0.652, 0.2391, 0.6827, 0.01, 0.6519, 0.1543, 0.6827, 0.01, 0.652, 0.2391, 0.6827, 0.01, 0.6519, 0.1543, 0.6518, 0.01, 0.6775, 0.3584, 0.7473, 0.3575, 0.7513, 0.6402, 0.7473, 0.3575, 0.6775, 0.3584, 0.715, 0.2292, 0.6827, 0.01, 0.715, 0.2292, 0.6775, 0.3584, 0.715, 0.2292, 0.6827, 0.01, 0.7144, 0.1493, 0.7138, 0.01, 0.7144, 0.1493, 0.6827, 0.01, 0.7473, 0.3575, 0.8134, 0.351, 0.7513, 0.6402, 0.8134, 0.351, 0.7473, 0.3575, 0.779, 0.2292, 0.7444, 0.2572, 0.779, 0.2292, 0.7473, 0.3575, 0.779, 0.2292, 0.7444, 0.2572, 0.7784, 0.1493, 0.8134, 0.351, 0.8658, 0.378, 0.8691, 0.6402, 0.8658, 0.378, 0.8134, 0.351, 0.826, 0.264, 0.8691, 0.6402, 0.9283, 0.8019, 0.8716, 0.8435, 0.9283, 0.8019, 0.8691, 0.6402, 0.9224, 0.6308, 0.9923, 0.6402, 0.993, 0.8435, 0.9283, 0.8019, 0.5102, 0.6402, 0.563, 0.8019, 0.511, 0.8435, 0.563, 0.8019, 0.5102, 0.6402, 0.5664, 0.6234, 0.5649, 0.3559, 0.5664, 0.6234, 0.5102, 0.6402, 0.5664, 0.6234, 0.5649, 0.3559, 0.6252, 0.6402, 0.5664, 0.6234, 0.6252, 0.6402, 0.563, 0.8019, 0.6252, 0.6402, 0.6858, 0.6259, 0.689, 0.8019, 0.6858, 0.6259, 0.6252, 0.6402, 0.6775, 0.3584, 0.6858, 0.6259, 0.7513, 0.6402, 0.689, 0.8019, 0.7513, 0.6402, 0.6858, 0.6259, 0.6775, 0.3584, 0.7513, 0.6402, 0.8141, 0.6288, 0.8153, 0.8019, 0.8141, 0.6288, 0.7513, 0.6402, 0.8134, 0.351, 0.8141, 0.6288, 0.8691, 0.6402, 0.8153, 0.8019, 0.8691, 0.6402, 0.8141, 0.6288, 0.8134, 0.351, 0.8823, 0.99, 0.8711, 0.9568, 0.8716, 0.8435, 0.8711, 0.9568, 0.8823, 0.99, 0.8734, 0.99, 0.8713, 0.9744, 0.8734, 0.99, 0.8823, 0.99, 0.8734, 0.99, 0.8713, 0.9744, 0.8584, 0.9714, 0.8153, 0.8019, 0.844, 0.99, 0.8101, 0.8105, 0.844, 0.99, 0.8153, 0.8019, 0.8584, 0.9714, 0.8711, 0.9568, 0.8584, 0.9714, 0.8153, 0.8019, 0.8584, 0.9714, 0.8711, 0.9568, 0.8734, 0.99, 0.8823, 0.99, 0.9302, 0.99, 0.8713, 0.9744, 0.9302, 0.99, 0.8823, 0.99, 0.8831, 0.9613, 0.9404, 0.01, 0.917, 0.351, 0.9057, 0.2482, 0.5631, 0.01, 0.5649, 0.3559, 0.5387, 0.2492, 0.5649, 0.3559, 0.5631, 0.01, 0.5922, 0.2391, 0.5921, 0.1543, 0.5922, 0.2391, 0.5631, 0.01, 0.5922, 0.2391, 0.6214, 0.3773, 0.5649, 0.3559, 0.6214, 0.3773, 0.5922, 0.2391, 0.6194, 0.2601, 0.8037, 0.01, 0.8134, 0.351, 0.779, 0.2292, 0.8134, 0.351, 0.8037, 0.01, 0.826, 0.264, 0.8348, 0.1755, 0.826, 0.264, 0.8037, 0.01, 0.917, 0.351, 0.9224, 0.6308, 0.8691, 0.6402, 0.9224, 0.6308, 0.917, 0.351, 0.9923, 0.6402, 0.6252, 0.6402, 0.6265, 0.8436, 0.563, 0.8019, 0.6265, 0.8436, 0.6252, 0.6402, 0.689, 0.8019, 0.7513, 0.6402, 0.7542, 0.8435, 0.689, 0.8019, 0.7542, 0.8435, 0.7513, 0.6402, 0.8153, 0.8019, 0.8691, 0.6402, 0.8716, 0.8435, 0.8153, 0.8019, 0.8831, 0.9613, 0.8823, 0.99, 0.9283, 0.8019, 0.8716, 0.8435, 0.9283, 0.8019, 0.8823, 0.99, 0.844, 0.99, 0.8831, 0.9613, 0.8101, 0.8105, 0.8831, 0.9613, 0.844, 0.99, 0.8273, 0.99, 0.8153, 0.8019, 0.8716, 0.8435, 0.8711, 0.9568, 0.8273, 0.99, 0.844, 0.99, 0.8713, 0.9744, 0.9283, 0.8019, 0.8101, 0.8105, 0.8831, 0.9613, 0.8101, 0.8105, 0.9283, 0.8019, 0.9766, 0.9613, 0.9813, 0.99, 0.9766, 0.9613, 0.9283, 0.8019, 0.9766, 0.9613, 0.9813, 0.99, 0.9387, 0.99, 0.8713, 0.9744, 0.8146, 0.99, 0.8584, 0.9714, 0.8146, 0.99, 0.8713, 0.9744, 0.844, 0.99, 0.9302, 0.99, 0.8831, 0.9613, 0.8713, 0.9744, 0.9224, 0.6308, 0.9923, 0.6402, 0.9283, 0.8019, 0.8831, 0.9613, 0.8273, 0.99, 0.8713, 0.9744, 0.844, 0.99, 0.8584, 0.9714, 0.8146, 0.99, 0.6268, 0.9262, 0.6092, 0.9475, 0.6265, 0.8436, 0.6092, 0.9475, 0.6268, 0.9262, 0.6242, 0.99, 0.6416, 0.9408, 0.6242, 0.99, 0.6268, 0.9262, 0.6602, 0.9564, 0.689, 0.8019, 0.8101, 0.8105, 0.689, 0.8019, 0.6602, 0.9564, 0.6416, 0.9408, 0.6416, 0.9408, 0.6268, 0.9262, 0.689, 0.8019, 0.6268, 0.9707, 0.6092, 0.9475, 0.6242, 0.99, 0.6092, 0.9475, 0.6268, 0.9707, 0.5628, 0.99, 0.6123, 0.9307, 0.5628, 0.99, 0.6268, 0.9707, 0.5628, 0.99, 0.6123, 0.9307, 0.6092, 0.9475, 0.6268, 0.9707, 0.6242, 0.99, 0.6416, 0.9408, 0.6092, 0.9475, 0.6123, 0.9307, 0.563, 0.8019, 0.563, 0.8019, 0.6265, 0.8436, 0.6092, 0.9475, 0.6123, 0.9307, 0.6602, 0.9564, 0.8101, 0.8105, 0.6602, 0.9564, 0.6123, 0.9307, 0.6401, 0.99, 0.6268, 0.9707, 0.6401, 0.99, 0.6123, 0.9307, 0.6401, 0.99, 0.6268, 0.9707, 0.6602, 0.9564, 0.6817, 0.99, 0.6602, 0.9564, 0.6268, 0.9707, 0.6265, 0.8436, 0.689, 0.8019, 0.6268, 0.9262, 0.8101, 0.8105, 0.563, 0.8019, 0.6123, 0.9307, 0.6817, 0.99, 0.6268, 0.9707, 0.6416, 0.9408, 0.6416, 0.9408, 0.6602, 0.9564, 0.6817, 0.99, 0.5209, 0.99, 0.563, 0.8019, 0.5634, 0.8105, 0.563, 0.8019, 0.5209, 0.99, 0.5273, 0.9714, 0.5273, 0.9714, 0.5135, 0.9568, 0.563, 0.8019, 0.5135, 0.9568, 0.5273, 0.9714, 0.5135, 0.99, 0.5108, 0.9744, 0.5135, 0.99, 0.5273, 0.9714, 0.9928, 0.9744, 0.9813, 0.99, 0.9955, 0.99, 0.9813, 0.99, 0.9928, 0.9744, 0.9387, 0.99, 0.9766, 0.9613, 0.9387, 0.99, 0.9928, 0.9744, 0.9283, 0.8019, 0.993, 0.8435, 0.9813, 0.99, 0.5215, 0.9613, 0.5209, 0.99, 0.5634, 0.8105, 0.511, 0.8435, 0.563, 0.8019, 0.5135, 0.9568, 0.5209, 0.99, 0.5587, 0.99, 0.5108, 0.9744, 0.5587, 0.99, 0.5209, 0.99, 0.5287, 0.9613, 0.5513, 0.99, 0.5108, 0.9744, 0.5273, 0.9714, 0.5108, 0.9744, 0.5513, 0.99, 0.5209, 0.99, 0.5587, 0.99, 0.5269, 0.9613, 0.5108, 0.9744, 0.5273, 0.9714, 0.5209, 0.99, 0.5513, 0.99, 0.7668, 0.9435, 0.752, 0.9222, 0.7542, 0.8435, 0.752, 0.9222, 0.7668, 0.9435, 0.7521, 0.99, 0.7546, 0.9667, 0.7521, 0.99, 0.7668, 0.9435, 0.7521, 0.99, 0.7546, 0.9667, 0.7381, 0.9368, 0.689, 0.8019, 0.7235, 0.9524, 0.8101, 0.8105, 0.7235, 0.9524, 0.689, 0.8019, 0.7381, 0.9368, 0.752, 0.9222, 0.7381, 0.9368, 0.689, 0.8019, 0.7381, 0.9368, 0.752, 0.9222, 0.7521, 0.99, 0.7668, 0.9435, 0.8066, 0.99, 0.7546, 0.9667, 0.8066, 0.99, 0.7668, 0.9435, 0.7703, 0.9267, 0.7703, 0.9267, 0.7668, 0.9435, 0.8153, 0.8019, 0.7542, 0.8435, 0.8153, 0.8019, 0.7668, 0.9435, 0.7235, 0.9524, 0.7703, 0.9267, 0.8101, 0.8105, 0.7703, 0.9267, 0.7235, 0.9524, 0.711, 0.99, 0.689, 0.8019, 0.7542, 0.8435, 0.752, 0.9222, 0.711, 0.99, 0.7235, 0.9524, 0.7546, 0.9667, 0.8153, 0.8019, 0.8101, 0.8105, 0.7703, 0.9267, 0.7546, 0.9667, 0.6955, 0.99, 0.7381, 0.9368, 0.6955, 0.99, 0.7546, 0.9667, 0.7235, 0.9524, 0.8066, 0.99, 0.7703, 0.9267, 0.7546, 0.9667, 0.7703, 0.9267, 0.711, 0.99, 0.7546, 0.9667, 0.7235, 0.9524, 0.7381, 0.9368, 0.6955, 0.99, 0.6194, 0.2601, 0.652, 0.2391, 0.6214, 0.3773, 0.652, 0.2391, 0.6194, 0.2601, 0.6519, 0.1543, 0.8314, 0.01, 0.8661, 0.01, 0.8348, 0.1755, 0.9565, 0.01, 0.9918, 0.01, 0.9888, 0.2859, 0.8661, 0.01, 0.9024, 0.01, 0.8677, 0.1835, 0.9058, 0.1755, 0.9404, 0.01, 0.9057, 0.2482, 0.9465, 0.2667, 0.9888, 0.2859, 0.9893, 0.3765, 0.5393, 0.1506, 0.5631, 0.01, 0.5387, 0.2492, 0.5631, 0.01, 0.5393, 0.1506, 0.5365, 0.01, 0.5631, 0.01, 0.592, 0.01, 0.5921, 0.1543, 0.715, 0.2292, 0.7444, 0.2572, 0.7473, 0.3575, 0.7784, 0.1493, 0.8037, 0.01, 0.779, 0.2292, 0.8037, 0.01, 0.7784, 0.1493, 0.7778, 0.01, 0.8037, 0.01, 0.8314, 0.01, 0.8348, 0.1755])
me_unnamed_base_superhigh_001.materials.append(mat_leaves)
me_unnamed_base_superhigh_001.materials.append(mat_bark)
me_unnamed_base_superhigh_001.use_remesh_fix_poles = True
me_unnamed_base_superhigh_001.use_remesh_preserve_attributes = False
me_unnamed_base_superhigh_001.update()
me_unnamed_base_superhigh_001.normals_split_custom_set([tuple(v) for v in zip(*[iter([0.0005773, 0.002199, 1.0, 0.3577, -0.1976, 0.9127, 0.3361, 0.2479, 0.9086, -0.1603, 0.008391, 0.987, -0.1603, 0.008391, 0.987, -0.1534, 0.192, 0.9693, -0.1602, 0.008415, 0.987, -0.1603, 0.008415, 0.987, -0.1617, -0.1754, 0.9711, -0.2379, 0.0173, 0.9711, -0.09317, 0.1306, 0.987, -0.09318, 0.1307, 0.987, -0.09319, 0.1306, 0.987, -0.09319, 0.1306, 0.987, 0.05472, 0.2396, 0.9693, -0.2243, -0.1005, 0.9693, -0.2243, -0.1005, 0.9693, -0.2243, -0.1005, 0.9693, 0.1602, 0.008415, 0.987, 0.1617, -0.1754, 0.9711, 0.1603, 0.008415, 0.987, 0.1603, 0.008391, 0.987, 0.1602, 0.008391, 0.987, 0.1534, 0.192, 0.9693, 0.226, 0.07632, 0.9711, 0.226, 0.07632, 0.9711, 0.226, 0.07632, 0.9711, 0.04827, -0.153, 0.987, -0.1294, -0.2004, 0.9711, 0.04828, -0.1531, 0.987, 0.04825, -0.153, 0.987, 0.04825, -0.153, 0.987, 0.2243, -0.1005, 0.9693, -0.02235, 0.1589, 0.987, 0.1607, 0.1763, 0.9711, -0.02235, 0.1589, 0.987, -0.02233, 0.1589, 0.987, -0.02233, 0.1589, 0.987, -0.2046, 0.1361, 0.9693, -0.1383, 0.08143, 0.987, -0.03797, 0.2355, 0.9711, -0.1383, 0.08144, 0.987, -0.1383, 0.08145, 0.987, -0.1383, 0.08145, 0.987, -0.2339, -0.07539, 0.9693, 0.1482, 0.06142, 0.987, 0.2109, -0.1114, 0.9711, 0.1483, 0.06143, 0.987, 0.1483, 0.0614, 0.987, 0.1483, 0.0614, 0.987, 0.08054, 0.2322, 0.9693, 0.1889, -0.1457, 0.9711, 0.005584, -0.1604, 0.987, 0.005585, -0.1604, 0.987, 0.005606, -0.1604, 0.987, 0.005606, -0.1604, 0.987, -0.1779, -0.1696, 0.9693, -0.05633, -0.2318, 0.9711, -0.1442, -0.07033, 0.987, -0.1443, -0.07034, 0.987, -0.1442, -0.07035, 0.987, -0.1442, -0.07035, 0.987, -0.2272, 0.09351, 0.9693, 0.4219, -0.1383, 0.896, 0.321, -0.2928, 0.9007, 0.321, -0.2928, 0.9007, 0.3211, -0.2928, 0.9007, 0.321, -0.2928, 0.9007, 0.2093, -0.4373, 0.8746, 0.1294, -0.2004, 0.9711, 0.1294, -0.2004, 0.9711, 0.1294, -0.2004, 0.9711, -0.113, 0.2182, 0.9693, -0.113, 0.2182, 0.9693, -0.113, 0.2182, 0.9693, 0.05463, 0.2365, 0.9701, -0.1223, 0.05543, 0.9909, 0.02077, -0.01323, 0.9997, 0.02074, -0.01321, 0.9997, -0.1223, 0.05542, 0.9909, -0.1805, -0.1784, 0.9673, -0.1805, -0.1784, 0.9673, -0.01964, -0.2308, 0.9728, 0.02076, -0.01322, 0.9997, 0.02077, -0.01322, 0.9997, -0.01969, -0.2308, 0.9728, 0.188, -0.09681, 0.9774, 0.02076, -0.01324, 0.9997, 0.188, -0.09681, 0.9774, 0.201, 0.1369, 0.97, 0.201, 0.1369, 0.97, 0.05462, 0.2365, 0.9701, 0.02076, -0.0132, 0.9997, -0.2782, -0.1403, 0.9502, -0.2285, 0.2905, 0.9292, -0.3837, 0.2348, 0.8931, -0.2284, 0.2905, 0.9292, -0.2782, -0.1403, 0.9502, 0.0005694, 0.002178, 1.0, 0.0005695, 0.002186, 1.0, -0.2782, -0.1403, 0.9502, 0.04047, -0.3686, 0.9287, 0.2973, -0.3414, 0.8917, 0.04048, -0.3687, 0.9287, -0.06422, -0.4302, 0.9004, 0.04047, -0.3687, 0.9287, 0.2973, -0.3414, 0.8917, 0.3578, -0.1976, 0.9127, 0.0005779, 0.002176, 1.0, 0.3361, 0.2479, 0.9086, -0.0009558, 0.376, 0.9266, -0.2285, 0.2905, 0.9292, -0.000948, 0.376, 0.9266, 0.04838, 0.5449, 0.8371, -0.0009376, 0.376, 0.9266, -0.2285, 0.2905, 0.9292, 0.000576, 0.002196, 1.0, -0.1271, -0.4583, 0.8797, -0.4982, 0.08825, 0.8626, -0.6207, -0.1139, 0.7757, -0.4982, 0.08824, 0.8626, -0.1271, -0.4583, 0.8797, -0.001384, 0.002434, 1.0, 0.4111, -0.4226, 0.8077, -0.001344, 0.002411, 1.0, -0.1271, -0.4583, 0.8797, -0.001358, 0.002443, 1.0, 0.4111, -0.4227, 0.8077, 0.5412, 0.1262, 0.8314, 0.6681, -0.1345, 0.7318, 0.4111, -0.4226, 0.8077, 0.4269, -0.6318, 0.647, 0.4111, -0.4226, 0.8077, 0.6681, -0.1345, 0.7318, 0.5412, 0.1262, 0.8314, 0.431, 0.6786, 0.5947, 0.5412, 0.1262, 0.8314, 0.6681, -0.1345, 0.7318, 0.5411, 0.1262, 0.8314, 0.4311, 0.6786, 0.5947, 0.1191, 0.5652, 0.8163, -0.4353, 0.5965, 0.6743, 0.1191, 0.5653, 0.8163, 0.431, 0.6786, 0.5947, 0.119, 0.5653, 0.8163, -0.4353, 0.5965, 0.6743, -0.3354, 0.3792, 0.8624, -0.4982, 0.08824, 0.8626, -0.3354, 0.3792, 0.8624, -0.4353, 0.5965, 0.6743, -0.3354, 0.3792, 0.8624, -0.4982, 0.08822, 0.8626, -0.00135, 0.002435, 1.0, -0.001352, 0.002414, 1.0, 0.5412, 0.1261, 0.8314, 0.119, 0.5652, 0.8163, -0.001342, 0.00245, 1.0, 0.119, 0.5652, 0.8163, -0.3354, 0.3792, 0.8624, 0.4269, -0.6318, 0.647, -0.1271, -0.4583, 0.8797, -0.1457, -0.574, 0.8058, -0.1271, -0.4583, 0.8797, 0.4269, -0.6318, 0.647, 0.4111, -0.4227, 0.8077, -0.6207, -0.1139, 0.7757, -0.1457, -0.574, 0.8058, -0.1271, -0.4583, 0.8797, -0.4353, 0.5965, 0.6743, -0.6207, -0.1139, 0.7758, -0.4982, 0.08826, 0.8626, -0.06423, -0.4302, 0.9005, -0.2782, -0.1403, 0.9502, -0.3698, -0.1841, 0.9107, -0.2782, -0.1403, 0.9502, -0.06423, -0.4302, 0.9004, 0.04048, -0.3686, 0.9287, 0.3578, -0.1976, 0.9127, 0.0005999, 0.002165, 1.0, 0.04047, -0.3686, 0.9287, 0.5658, 0.1647, 0.8079, 0.3577, -0.1976, 0.9127, 0.2973, -0.3414, 0.8917, 0.3578, -0.1976, 0.9127, 0.5658, 0.1646, 0.808, 0.3361, 0.2479, 0.9086, 0.04836, 0.5449, 0.8371, 0.3361, 0.2479, 0.9086, 0.5658, 0.1646, 0.8079, 0.3361, 0.248, 0.9086, 0.04841, 0.5448, 0.8371, -0.0009672, 0.376, 0.9266, -0.3837, 0.2348, 0.8931, -0.3698, -0.1841, 0.9107, -0.2782, -0.1403, 0.9502, 0.04838, 0.5448, 0.8371, -0.3837, 0.2348, 0.8931, -0.2285, 0.2905, 0.9292, -0.06812, 0.9114, -0.4059, 0.8407, 0.5347, -0.08559, 0.1797, 0.9633, -0.1993, 0.8407, 0.5347, -0.08561, -0.06809, 0.9114, -0.4059, 0.108, 0.994, 0.01581, 0.869, 0.4556, 0.1929, 0.228, 0.8631, 0.4506, 0.8107, 0.5222, 0.2646, 0.228, 0.8631, 0.4506, 0.8691, 0.4556, 0.1929, 0.8019, 0.5871, 0.1108, 0.7159, 0.691, 0.1, 0.8019, 0.5871, 0.1108, 0.8691, 0.4556, 0.1929, -0.2014, 0.9626, 0.1814, -0.777, 0.5894, 0.2213, 0.228, 0.8631, 0.4506, -0.777, 0.5893, 0.2213, -0.2015, 0.9626, 0.1814, -0.7848, 0.6149, 0.07792, -0.6162, 0.7565, 0.2194, -0.9251, -0.04368, 0.3772, -0.6571, 0.71, 0.2532, -0.9251, -0.04367, 0.3772, -0.6162, 0.7564, 0.2194, -0.9588, -0.05277, 0.2793, -0.617, 0.7626, 0.1944, -0.9588, -0.05278, 0.2792, -0.6162, 0.7564, 0.2194, -0.9588, -0.05278, 0.2792, -0.6517, -0.7183, 0.2436, -0.9251, -0.04365, 0.3772, -0.6517, -0.7183, 0.2436, -0.9588, -0.05278, 0.2792, -0.6754, -0.7039, 0.2199, -0.7073, -0.6403, 0.2995, -0.004079, -0.8808, 0.4735, -0.6293, -0.6999, 0.3379, -0.004058, -0.8808, 0.4734, -0.7073, -0.6403, 0.2995, -0.009885, -0.9391, 0.3435, -0.7058, -0.663, 0.2495, -0.009905, -0.9391, 0.3435, -0.7073, -0.6403, 0.2995, -0.009874, -0.9391, 0.3435, 0.7016, -0.6416, 0.3101, -0.004065, -0.8808, 0.4734, 0.7016, -0.6416, 0.3101, -0.009904, -0.9391, 0.3435, 0.7034, -0.654, 0.2784, 0.5008, -0.7772, 0.3811, 0.9111, -0.1661, 0.3772, 0.5337, -0.7763, 0.3355, 0.9111, -0.1661, 0.3772, 0.5008, -0.7772, 0.3811, 0.7412, 0.4098, 0.5317, 0.8649, -0.2407, 0.4404, 0.7412, 0.4098, 0.5316, 0.5008, -0.7772, 0.381, 0.9111, -0.1661, 0.3772, 0.7146, 0.6972, 0.05643, 0.9998, -0.01901, -0.009921, 0.7146, 0.6972, 0.05642, 0.9112, -0.1661, 0.3771, 0.5474, 0.8114, 0.2048, 0.7412, 0.4098, 0.5316, 0.5474, 0.8114, 0.2048, 0.9112, -0.1661, 0.3771, 0.5474, 0.8114, 0.2048, 0.7412, 0.4098, 0.5316, 0.3077, 0.9213, 0.2378, 0.4597, 0.8534, 0.2457, 0.3077, 0.9213, 0.2378, 0.7413, 0.4098, 0.5316, 0.3077, 0.9213, 0.2378, 0.4597, 0.8534, 0.2457, 0.7159, 0.691, 0.1001, 0.7146, 0.6972, 0.05643, 0.02995, 0.9261, 0.376, -0.002217, 0.9999, -0.0112, 0.02991, 0.9261, 0.3761, 0.7146, 0.6972, 0.05641, 0.8107, 0.5222, 0.2646, 0.7159, 0.691, 0.1, 0.8108, 0.5222, 0.2646, 0.7146, 0.6972, 0.05644, 0.8108, 0.5222, 0.2646, 0.7159, 0.691, 0.1, 0.869, 0.4556, 0.1929, 0.02994, 0.9261, 0.376, -0.7138, 0.6879, 0.1315, -0.002229, 0.9999, -0.01115, -0.7138, 0.6879, 0.1315, 0.02991, 0.9261, 0.376, -0.7611, 0.5359, 0.3653, 0.228, 0.8632, 0.4505, -0.7611, 0.536, 0.3653, 0.02991, 0.9261, 0.376, -0.7611, 0.5359, 0.3653, 0.228, 0.8631, 0.4506, -0.777, 0.5894, 0.2213, -0.9679, -0.009627, 0.2513, -0.9999, -0.01595, -0.001839, -0.7138, 0.6879, 0.1315, -0.9999, -0.01591, -0.001843, -0.9679, -0.009595, 0.2513, -0.679, -0.7242, 0.1207, -0.6999, -0.6668, 0.2561, -0.679, -0.7242, 0.1207, -0.9678, -0.009617, 0.2513, -0.679, -0.7242, 0.1207, -0.6999, -0.6668, 0.2561, -0.7231, -0.6531, 0.225, -0.6517, -0.7183, 0.2436, -0.7231, -0.6531, 0.225, -0.6999, -0.6668, 0.2561, -0.7231, -0.6531, 0.225, -0.6517, -0.7183, 0.2436, -0.6754, -0.7039, 0.2199, -0.679, -0.7242, 0.1207, 0.00797, -0.9517, 0.3068, 0.0003858, -1.0, -0.006374, 0.007981, -0.9517, 0.3068, -0.679, -0.7242, 0.1207, -0.6293, -0.6999, 0.3379, -0.7231, -0.6531, 0.225, -0.6293, -0.6999, 0.3379, -0.679, -0.7242, 0.1207, -0.6293, -0.6999, 0.3379, -0.7231, -0.6531, 0.225, -0.7073, -0.6403, 0.2995, -0.7058, -0.663, 0.2495, -0.7073, -0.6403, 0.2995, -0.7231, -0.6531, 0.225, 0.007956, -0.9517, 0.3068, 0.6418, -0.7534, 0.1431, 0.0003766, -1.0, -0.006378, 0.6419, -0.7534, 0.1431, 0.007988, -0.9517, 0.3069, 0.6385, -0.6943, 0.3322, -0.00406, -0.8808, 0.4735, 0.6385, -0.6942, 0.3322, 0.007968, -0.9517, 0.3069, 0.6385, -0.6942, 0.3323, -0.004058, -0.8809, 0.4734, 0.7016, -0.6416, 0.3101, 0.6418, -0.7534, 0.1431, 0.9111, -0.1661, 0.3772, 0.9998, -0.019, -0.009977, 0.9111, -0.1661, 0.3772, 0.6419, -0.7533, 0.1431, 0.5337, -0.7763, 0.3355, 0.9998, -0.01899, -0.009998, 0.6586, 0.7436, 0.1152, 0.9749, 0.1616, -0.1534, 0.6586, 0.7436, 0.1152, 0.9998, -0.01899, -0.009983, 0.6732, 0.7394, -0.006442, -0.002216, 0.9999, -0.01123, 0.1797, 0.9633, -0.1993, 0.6586, 0.7436, 0.1152, -0.00222, 0.9999, -0.0112, -0.6362, 0.7689, 0.06334, 0.1797, 0.9633, -0.1993, -0.6362, 0.7689, 0.06336, -0.002227, 0.9999, -0.01121, -0.6724, 0.7401, 0.003295, -0.7138, 0.6879, 0.1315, -0.6724, 0.7401, 0.003266, -0.00223, 0.9999, -0.0112, -0.6725, 0.7401, 0.003257, -0.7138, 0.6879, 0.1315, -0.9999, -0.01594, -0.001874, -0.6724, 0.7401, 0.003305, -0.9999, -0.01594, -0.001868, -0.6362, 0.7689, 0.06337, -0.9999, -0.01595, -0.001874, -0.6586, -0.7525, 0.003709, -0.6737, -0.739, 0.005008, -0.6587, -0.7524, 0.003692, -0.9999, -0.01594, -0.00182, -0.679, -0.7242, 0.1207, -0.6586, -0.7525, 0.003693, 0.0003798, -1.0, -0.00635, -0.6737, -0.739, 0.005005, 0.0003694, -1.0, -0.006334, -0.6587, -0.7524, 0.00373, -0.679, -0.7242, 0.1207, 0.0003754, -1.0, -0.006314, 0.6596, -0.7516, -0.008903, 0.6859, -0.7253, 0.0588, 0.6596, -0.7516, -0.008921, 0.0003837, -1.0, -0.006315, 0.6419, -0.7533, 0.1431, 0.6596, -0.7516, -0.008895, 0.9998, -0.01897, -0.009985, 0.6859, -0.7253, 0.0588, 0.9998, -0.01899, -0.01, 0.6596, -0.7516, -0.008868, 0.6419, -0.7534, 0.1431, 0.5274, 0.8489, -0.03472, 0.921, -0.1906, -0.3397, 0.9748, 0.1616, -0.1535, 0.9211, -0.1906, -0.3396, 0.5274, 0.8489, -0.03474, 0.9993, 0.01407, 0.03369, 0.07728, 0.08364, 0.9935, 0.9993, 0.01403, 0.03372, 0.5274, 0.8489, -0.03478, 0.9993, 0.01403, 0.0336, 0.07731, 0.08365, 0.9935, 0.4803, -0.8767, -0.02633, 0.6859, -0.7254, 0.05875, -0.6501, -0.7407, 0.1695, 0.1094, 0.1376, 0.9844, -0.6501, -0.7407, 0.1695, 0.6858, -0.7254, 0.05877, 0.4803, -0.8767, -0.02634, 0.921, -0.1905, -0.3397, 0.4803, -0.8767, -0.02635, 0.6859, -0.7253, 0.05881, 0.4803, -0.8767, -0.02634, 0.921, -0.1906, -0.3397, 0.9993, 0.01411, 0.0336, 0.5274, 0.8489, -0.03472, 0.05547, 0.7479, 0.6615, 0.07729, 0.08361, 0.9935, 0.05533, 0.7479, 0.6615, 0.5274, 0.8489, -0.03474, -0.7045, 0.6973, 0.1322, 0.7159, 0.691, 0.1001, 0.7146, 0.6972, 0.05642, 0.5474, 0.8114, 0.2048, -0.7298, 0.6682, 0.1443, -0.7138, 0.6879, 0.1315, -0.7612, 0.536, 0.3652, -0.7138, 0.6879, 0.1315, -0.7298, 0.6682, 0.1443, -0.6571, 0.71, 0.2532, -0.6162, 0.7565, 0.2194, -0.6571, 0.71, 0.2532, -0.7298, 0.6682, 0.1443, -0.6571, 0.71, 0.2532, -0.9678, -0.009622, 0.2514, -0.7138, 0.6879, 0.1315, -0.9678, -0.009619, 0.2514, -0.6571, 0.71, 0.2531, -0.9251, -0.04367, 0.3772, 0.6386, -0.7274, 0.2509, 0.6418, -0.7534, 0.1431, 0.6385, -0.6942, 0.3322, 0.6419, -0.7534, 0.1431, 0.6387, -0.7274, 0.2509, 0.5337, -0.7763, 0.3355, 0.5008, -0.7772, 0.3811, 0.5337, -0.7763, 0.3355, 0.6387, -0.7274, 0.2509, 0.7146, 0.6973, 0.05641, 0.6732, 0.7394, -0.006473, 0.9998, -0.01901, -0.009936, 0.6732, 0.7394, -0.006446, 0.7146, 0.6973, 0.05643, -0.002217, 0.9999, -0.0112, -0.9999, -0.01592, -0.001862, -0.9707, 0.1732, -0.1663, -0.6362, 0.7689, 0.06333, -0.9707, 0.1732, -0.1664, -0.9999, -0.01594, -0.001858, -0.6737, -0.739, 0.005029, 0.0003612, -1.0, -0.006316, 0.1686, -0.9548, -0.2448, -0.6737, -0.739, 0.005008, 0.1686, -0.9548, -0.2448, 0.000371, -1.0, -0.006366, 0.6859, -0.7253, 0.05882, 0.9998, -0.01896, -0.01001, 0.9748, 0.1616, -0.1535, 0.6859, -0.7253, 0.05881, -0.7045, 0.6973, 0.1323, 0.5274, 0.8489, -0.03477, 0.6586, 0.7436, 0.1152, 0.9749, 0.1616, -0.1535, 0.6586, 0.7436, 0.1152, 0.5274, 0.8489, -0.03473, -0.6501, -0.7407, 0.1695, -0.7045, 0.6973, 0.1323, 0.1093, 0.1377, 0.9844, -0.7045, 0.6973, 0.1323, -0.6502, -0.7406, 0.1696, -0.6123, 0.3139, 0.7256, 0.6859, -0.7253, 0.05879, 0.9749, 0.1616, -0.1534, 0.921, -0.1905, -0.3397, -0.6122, 0.3139, 0.7257, -0.6502, -0.7406, 0.1696, 0.07728, 0.08362, 0.9935, 0.6586, 0.7436, 0.1152, 0.1093, 0.1377, 0.9844, -0.7045, 0.6973, 0.1323, 0.1094, 0.1377, 0.9844, 0.6585, 0.7437, 0.1153, 0.721, -0.6708, 0.174, 0.8407, 0.5347, -0.08563, 0.721, -0.6708, 0.174, 0.6586, 0.7436, 0.1152, 0.721, -0.6708, 0.174, 0.8407, 0.5347, -0.0856, 0.9398, 0.2386, 0.2447, 0.07734, 0.0837, 0.9935, 0.1763, -0.7812, 0.5988, 0.4803, -0.8767, -0.02635, 0.1763, -0.7812, 0.5988, 0.07731, 0.08362, 0.9935, -0.6501, -0.7407, 0.1695, 0.05543, 0.7479, 0.6615, -0.7045, 0.6973, 0.1323, 0.07735, 0.08367, 0.9935, 0.6732, 0.7394, -0.006459, -0.002222, 0.9999, -0.01119, 0.6586, 0.7437, 0.1152, -0.7045, 0.6973, 0.1323, -0.6123, 0.314, 0.7256, 0.07737, 0.08364, 0.9935, -0.6501, -0.7407, 0.1695, 0.4803, -0.8767, -0.02636, 0.1763, -0.7812, 0.5988, -0.9141, -0.1728, -0.3667, -0.4912, 0.8695, -0.05182, -0.9707, 0.1732, -0.1663, -0.4911, 0.8695, -0.05184, -0.9141, -0.1728, -0.3668, -0.9577, -0.2188, 0.187, -0.4898, -0.8715, -0.02278, -0.9577, -0.2188, 0.1871, -0.9141, -0.1728, -0.3668, 0.6131, -0.7504, 0.2471, -0.6737, -0.739, 0.005059, 0.1093, 0.1377, 0.9844, -0.6737, -0.739, 0.005059, 0.6131, -0.7504, 0.2471, -0.4898, -0.8715, -0.02282, -0.4898, -0.8715, -0.02282, -0.9141, -0.1728, -0.3668, -0.6737, -0.739, 0.005001, -0.1358, 0.117, 0.9838, -0.4912, 0.8695, -0.0518, -0.9577, -0.2188, 0.1871, -0.4912, 0.8695, -0.05186, -0.1359, 0.1171, 0.9838, 0.1358, 0.9861, 0.09551, 0.6947, 0.6998, 0.1666, 0.1358, 0.9861, 0.09561, -0.1359, 0.1169, 0.9838, 0.1358, 0.9861, 0.09556, 0.6947, 0.6998, 0.1665, -0.4912, 0.8695, -0.05183, -0.1359, 0.117, 0.9838, -0.9577, -0.2188, 0.1871, -0.4898, -0.8715, -0.02279, -0.4912, 0.8695, -0.05178, 0.6947, 0.6998, 0.1665, -0.6362, 0.7689, 0.06331, -0.6362, 0.7689, 0.06332, -0.9707, 0.1732, -0.1664, -0.4912, 0.8695, -0.05186, 0.6947, 0.6998, 0.1665, 0.6131, -0.7504, 0.2472, 0.1093, 0.1377, 0.9844, 0.6131, -0.7504, 0.2471, 0.6947, 0.6998, 0.1664, 0.09772, 0.484, 0.8696, -0.1359, 0.117, 0.9838, 0.09782, 0.484, 0.8696, 0.6947, 0.6998, 0.1664, 0.09788, 0.484, 0.8696, -0.1359, 0.1171, 0.9838, 0.6131, -0.7504, 0.2471, -0.318, -0.6351, 0.7039, 0.6131, -0.7504, 0.2471, -0.1359, 0.1171, 0.9838, -0.9707, 0.1732, -0.1663, -0.6737, -0.739, 0.004987, -0.9141, -0.1728, -0.3668, 0.1094, 0.1377, 0.9844, -0.6362, 0.7689, 0.06332, 0.6947, 0.6998, 0.1665, -0.3181, -0.6352, 0.7038, -0.1359, 0.117, 0.9838, -0.4898, -0.8715, -0.02279, -0.4898, -0.8716, -0.02279, 0.6131, -0.7504, 0.2471, -0.318, -0.6351, 0.7039, -0.7577, -0.6201, 0.2035, -0.6362, 0.769, 0.06334, 0.1093, 0.1377, 0.9844, -0.6362, 0.7689, 0.06334, -0.7577, -0.6201, 0.2035, -0.8676, 0.4955, -0.04161, -0.8676, 0.4955, -0.04158, -0.06812, 0.9114, -0.4059, -0.6362, 0.7689, 0.06333, -0.06812, 0.9114, -0.4059, -0.8676, 0.4955, -0.0416, 0.108, 0.994, 0.0159, 0.127, 0.1429, 0.9816, 0.1081, 0.994, 0.01586, -0.8676, 0.4955, -0.04157, 0.127, 0.1429, 0.9816, 0.8407, 0.5347, -0.08554, 0.1081, 0.994, 0.01574, 0.8407, 0.5347, -0.0856, 0.1271, 0.1429, 0.9815, 0.9398, 0.2386, 0.2448, 0.721, -0.6708, 0.174, 0.9398, 0.2386, 0.2448, 0.127, 0.1429, 0.9816, 0.6586, 0.7436, 0.1152, 0.1797, 0.9633, -0.1993, 0.8407, 0.5347, -0.0856, 0.721, -0.6708, 0.174, -0.7576, -0.6201, 0.2035, 0.1093, 0.1377, 0.9844, 0.1797, 0.9633, -0.1992, -0.6362, 0.7689, 0.06338, -0.06811, 0.9114, -0.4059, -0.7576, -0.6201, 0.2035, 0.448, -0.01125, 0.894, 0.1271, 0.1429, 0.9816, 0.4479, -0.01125, 0.894, -0.7576, -0.6201, 0.2035, 0.721, -0.6708, 0.1739, -0.7733, -0.1827, 0.6072, 0.1271, 0.1429, 0.9815, -0.8676, 0.4955, -0.04155, 0.127, 0.1429, 0.9816, -0.7733, -0.1826, 0.6072, -0.7576, -0.6202, 0.2034, 0.4479, -0.01129, 0.894, 0.721, -0.6708, 0.1739, 0.1271, 0.1429, 0.9815, -0.8677, 0.4954, -0.04157, -0.7576, -0.6201, 0.2035, -0.7733, -0.1827, 0.6072, 0.834, -0.5433, -0.09638, -0.1148, -0.9202, -0.3743, 0.1686, -0.9548, -0.2448, -0.1148, -0.9202, -0.3743, 0.834, -0.5433, -0.09635, -0.1081, -0.9845, 0.1382, 0.1507, -0.1129, 0.9821, -0.1081, -0.9845, 0.1382, 0.834, -0.5433, -0.09643, -0.1081, -0.9845, 0.1382, 0.1507, -0.1129, 0.9821, -0.8716, -0.4897, -0.02205, -0.6737, -0.739, 0.00505, -0.7115, 0.655, 0.2545, 0.1093, 0.1377, 0.9844, -0.7115, 0.655, 0.2545, -0.6737, -0.739, 0.00499, -0.8716, -0.4897, -0.02208, -0.1148, -0.9202, -0.3743, -0.8716, -0.4897, -0.02209, -0.6737, -0.739, 0.005017, -0.8716, -0.4897, -0.02207, -0.1148, -0.9202, -0.3743, -0.1081, -0.9845, 0.1382, 0.834, -0.5432, -0.09638, 0.8636, 0.2734, 0.4237, 0.1507, -0.1129, 0.9821, 0.8636, 0.2734, 0.4237, 0.834, -0.5433, -0.0964, 0.7181, 0.6619, 0.215, 0.7181, 0.6619, 0.2149, 0.834, -0.5433, -0.09641, 0.6858, -0.7254, 0.05891, 0.1686, -0.9548, -0.2448, 0.6859, -0.7254, 0.05878, 0.834, -0.5433, -0.09634, -0.7115, 0.6549, 0.2545, 0.7181, 0.662, 0.2149, 0.1093, 0.1377, 0.9844, 0.7181, 0.662, 0.215, -0.7115, 0.6549, 0.2545, 0.8266, -0.03086, 0.5619, -0.6737, -0.739, 0.005007, 0.1686, -0.9548, -0.2448, -0.1148, -0.9202, -0.3743, 0.8267, -0.03082, 0.5619, -0.7115, 0.655, 0.2546, 0.1507, -0.1128, 0.9821, 0.6859, -0.7254, 0.0589, 0.1094, 0.1376, 0.9844, 0.7181, 0.6619, 0.2149, 0.1507, -0.1129, 0.9821, -0.6264, -0.3017, 0.7187, -0.8716, -0.4897, -0.02212, -0.6265, -0.3017, 0.7187, 0.1507, -0.1129, 0.9821, -0.7115, 0.655, 0.2545, 0.8636, 0.2734, 0.4237, 0.7181, 0.662, 0.2149, 0.1507, -0.1129, 0.9821, 0.7181, 0.6619, 0.215, 0.8267, -0.03088, 0.5618, 0.1507, -0.1128, 0.9821, -0.7115, 0.655, 0.2545, -0.8716, -0.4897, -0.02211, -0.6264, -0.3017, 0.7187, -0.9251, -0.04365, 0.3773, -0.6999, -0.6668, 0.2561, -0.9678, -0.009607, 0.2514, -0.6999, -0.6668, 0.2561, -0.9251, -0.04366, 0.3772, -0.6517, -0.7183, 0.2436, 0.6055, -0.7064, 0.3665, 0.8649, -0.2407, 0.4404, 0.5008, -0.7772, 0.3811, 0.8019, 0.5871, 0.1108, -0.2014, 0.9626, 0.1813, 0.228, 0.8631, 0.4506, 0.8649, -0.2407, 0.4405, 0.4597, 0.8534, 0.2457, 0.7412, 0.4098, 0.5316, 0.3077, 0.9213, 0.2378, 0.7159, 0.6909, 0.1001, 0.5474, 0.8114, 0.2048, 0.8108, 0.5222, 0.2646, 0.228, 0.8632, 0.4505, 0.02989, 0.9261, 0.3761, -0.777, 0.5894, 0.2213, -0.7298, 0.6683, 0.1443, -0.7611, 0.5359, 0.3653, -0.7298, 0.6682, 0.1443, -0.777, 0.5894, 0.2213, -0.7848, 0.6149, 0.07791, -0.7298, 0.6683, 0.1443, -0.617, 0.7626, 0.1944, -0.6162, 0.7565, 0.2194, -0.6293, -0.6999, 0.3379, -0.004087, -0.8808, 0.4735, 0.008004, -0.9517, 0.3069, 0.7016, -0.6416, 0.3101, 0.6386, -0.7274, 0.251, 0.6385, -0.6943, 0.3322, 0.6387, -0.7274, 0.251, 0.7016, -0.6416, 0.3101, 0.7034, -0.6541, 0.2784, 0.6386, -0.7274, 0.2509, 0.6055, -0.7065, 0.3665, 0.5008, -0.7772, 0.3811])] * 3)])
arm_armature_002 = bpy.data.armatures.new('Armature.002')  # bones are not reproduced

# ---- objects
ob_armature = bpy.data.objects.new('Armature', arm_armature_002)
ob_unnamed_base_superhigh = bpy.data.objects.new('unnamed base superhigh', me_unnamed_base_superhigh_001)

# ---- transforms, parenting, visibility, modifiers, constraints
ob_armature.location = (0.0, 0.0, 0.0)
ob_unnamed_base_superhigh.parent = ob_armature
ob_unnamed_base_superhigh.location = (0.0, 0.0, 0.0)
_vg = ob_unnamed_base_superhigh.vertex_groups.new(name='frame treecanopy')
_vg.add([0, 1, 2, 3, 4, 5, 6, 7, 8, 9, 10, 11, 12, 13, 14, 15, 16, 17, 18, 19, 20, 21, 22, 23, 24, 25, 26, 27, 28, 29, 30, 31, 32, 33, 34, 35, 36, 37, 38, 39, 40, 41, 42, 43, 44, 45, 46, 47, 48, 49, 50, 51, 52, 53, 54, 55, 56, 57, 58, 59, 60, 61, 62, 63, 64, 65, 66, 67, 68, 69, 70, 71, 72, 73, 74, 75, 76, 77, 78, 79, 80, 81, 82, 83, 84, 85, 86, 87, 88, 89, 90, 91, 92, 93, 94, 95, 96, 97, 98, 99, 100, 101, 102, 103, 104, 105, 106, 107, 108, 109, 110, 111, 112, 113, 114, 115, 116, 117, 118, 119, 120, 121, 122, 123, 124, 125, 126, 127, 128, 129, 130, 131, 132, 133, 134, 135, 136, 137, 138, 139, 140, 141, 142, 143, 144, 145, 146, 147, 148, 149, 150, 151, 152, 153, 154, 155, 156, 157, 158, 159, 160, 161, 162, 163, 164, 165, 166, 167, 168, 169, 170, 171, 172, 173, 174, 175, 176, 177, 178, 179, 180, 181, 182, 183, 184, 185, 186, 187, 188, 189, 190, 191, 192, 193, 194, 195, 196, 197, 198, 199, 200, 201, 202, 203, 204, 205, 206, 207, 208, 209, 210, 211, 212, 213, 214, 215, 216, 217, 218, 219, 220, 221, 222, 223, 224, 225, 226, 227, 228, 229, 230, 231, 232, 233, 234, 235, 236, 237, 238, 239, 240, 241, 242, 243, 244, 245, 246, 247, 248, 249, 250, 251, 252, 253, 254, 255, 256, 257, 258, 259, 260, 261, 262, 263, 264, 265, 266, 267, 268, 269, 270, 271, 272, 273, 274, 275, 276, 277, 278, 279, 280, 281, 282, 283, 284, 285, 286, 287, 288, 289, 290, 291, 292, 293, 294, 295, 296, 297, 298, 299, 300, 301, 302, 303, 304, 305, 306, 307, 308, 309, 310, 311, 312, 313, 314, 315, 316, 317, 318, 319, 320, 321, 322, 323, 324, 325, 326, 327, 328, 329, 330, 331, 332, 333, 334, 335, 336, 337, 338, 339, 340, 341, 342, 343, 344, 345, 346, 347, 348, 349, 350, 351, 352, 353, 354, 355, 356, 357, 358, 359, 360, 361, 362, 363, 364, 365, 366, 367, 368, 369, 370, 371, 372, 373, 374, 375, 376, 377, 378, 379, 380, 381, 382, 383, 384, 385, 386, 387, 388, 389, 390, 391, 392, 393, 394, 395, 396, 397, 398, 399, 400, 401, 402, 403, 404, 405, 406, 407, 408, 409, 410, 411, 412, 413, 414, 415, 416, 417, 418, 419, 420, 421, 422, 423, 424, 425, 426, 427, 428, 429, 430, 431, 432, 433, 434, 435, 436, 437, 438, 439, 440, 441, 442, 443, 444, 445, 446, 447, 448, 449, 450, 451, 452, 453, 454, 455, 456, 457, 458, 459, 460, 461, 462, 463, 464, 465, 466, 467, 468, 469, 470, 471, 472, 473, 474, 475, 476, 477, 478, 479, 480, 481, 482, 483, 484, 485, 486, 487, 488, 489, 490, 491, 492, 493, 494, 495, 496, 497, 498, 499, 500, 501, 502, 503, 504, 505, 506, 507, 508, 509, 510, 511, 512, 513, 514, 515, 516, 517, 518, 519, 520, 521, 522, 523, 524, 525, 526, 527, 528, 529, 530, 531, 532, 533, 534, 535, 536, 537, 538, 539, 540, 541, 542, 543, 544, 545, 546, 547, 548, 549, 550, 551, 552, 553, 554, 555, 556, 557, 558, 559, 560, 561, 562, 563, 564, 565, 566, 567, 568, 569, 570, 571, 572, 573, 574, 575, 576, 577, 578, 579, 580, 581, 582, 583, 584, 585, 586, 587, 588, 589, 590, 591, 592, 593, 594, 595, 596, 597, 598, 599, 600, 601, 602, 603, 604, 605, 606, 607, 608, 609, 610, 611, 612, 613, 614, 615, 616, 617, 618, 619, 620, 621, 622, 623, 624, 625, 626, 627, 628, 629, 630, 631, 632, 633, 634, 635, 636, 637, 638, 639, 640, 641, 642, 643, 644, 645, 646, 647, 648, 649, 650, 651, 652, 653, 654, 655, 656, 657, 658, 659, 660, 661, 662, 663, 664, 665, 666, 667, 668, 669, 670, 671, 672, 673, 674, 675, 676, 677, 678, 679, 680, 681, 682, 683, 684, 685, 686, 687, 688, 689, 690, 691, 692, 693, 694, 695, 696, 697, 698, 699, 700, 701, 702, 703, 704, 705, 706, 707, 708, 709, 710, 711, 712, 713, 714, 715, 716, 717, 718, 719, 720, 721, 722, 723, 724, 725, 726, 727, 728, 729, 730, 731, 732, 733, 734, 735, 736, 737, 738, 739, 740, 741, 742, 743, 744, 745, 746, 747, 748, 749], 1.0, 'REPLACE')
_m = ob_unnamed_base_superhigh.modifiers.new('Armature', 'ARMATURE')
_m.object = ob_armature

# ---- collection membership
col_collection.objects.link(ob_armature)
col_collection.objects.link(ob_unnamed_base_superhigh)

# ---- scene / render settings (as saved in the file)
scene.frame_start = 1; scene.frame_end = 250; scene.frame_set(1)
scene.render.engine = 'BLENDER_EEVEE_NEXT'
scene.cycles.sampling_pattern = 'TABULATED_SOBOL'
scene.cycles.use_light_tree = False
scene.view_settings.view_transform = 'Filmic'
bpy.context.view_layer.update()

# ---- added for rendering (the .blend has no active camera and no usable light): camera, sun
cam_auto = bpy.data.cameras.new('AutoCamera')
cam_auto.lens = 50.0
cam_auto.sensor_width = 36.0
cam_auto.clip_end = 54100.0
ob_auto_camera = bpy.data.objects.new('AutoCamera', cam_auto)
scene.collection.objects.link(ob_auto_camera)
ob_auto_camera.location = (3044.72, -3677.39, 3368.41)
ob_auto_camera.rotation_euler = (1.09748, -7.21219e-08, 0.694738)
scene.camera = ob_auto_camera
light_auto_sun = bpy.data.lights.new('AutoSun', 'SUN')
light_auto_sun.energy = 3.0
light_auto_sun.angle = 0.0523599
ob_auto_sun = bpy.data.objects.new('AutoSun', light_auto_sun)
scene.collection.objects.link(ob_auto_sun)
ob_auto_sun.rotation_euler = (0.872665, 0.174533, 0.523599)
bpy.context.view_layer.update()
